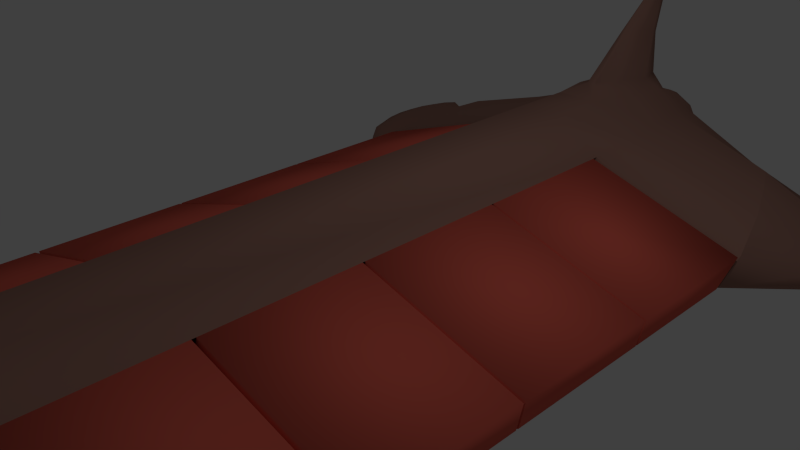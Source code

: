 # Source: SpaceFrachterInFarbe.blend  (saved by Blender 2.65.0; exported with 4.5.12 LTS)
import bpy
from mathutils import Matrix  # noqa: F401  (used for matrix-valued properties, if any)

bpy.ops.wm.read_factory_settings(use_empty=True)
scene = bpy.context.scene
scene.name = 'Scene'

# ---- collections
col_collection_1 = bpy.data.collections.new('Collection 1'); scene.collection.children.link(col_collection_1)

# ---- materials (node trees are filled in below, after node groups)
mat_shipa_mat = bpy.data.materials.new('shipA_mat')
mat_shipa_mat.alpha_threshold = 0.0
mat_shipa_mat.use_transparent_shadow = False
mat_shipa_mat.diffuse_color = (0.3663, 0.1946, 0.1529, 1.0)
mat_shipa_mat.roughness = 0.5
mat_shipa_mat.line_color = (0.0, 0.0, 0.0, 1.0)
mat_glasshipa = bpy.data.materials.new('GlasSHIPA')
mat_glasshipa.alpha_threshold = 0.0
mat_glasshipa.use_transparent_shadow = False
mat_glasshipa.diffuse_color = (0.1714, 0.7758, 0.7991, 1.0)
mat_glasshipa.roughness = 0.5
mat_glasshipa.line_color = (0.0, 0.0, 0.0, 1.0)
mat_containershipamat = bpy.data.materials.new('ContainerSHIPAMat')
mat_containershipamat.alpha_threshold = 0.0
mat_containershipamat.use_transparent_shadow = False
mat_containershipamat.diffuse_color = (0.7991, 0.1356, 0.09531, 1.0)
mat_containershipamat.roughness = 0.5
mat_containershipamat.line_color = (0.0, 0.0, 0.0, 1.0)

# ---- material node trees

# ---- world
world_world = bpy.data.worlds.new('World'); scene.world = world_world
world_world.color = (0.05088, 0.05088, 0.05088)
world_world.use_sun_shadow = False
world_world.sun_shadow_jitter_overblur = 0.0
world_world.cycles.sampling_method = 'MANUAL'
world_world.cycles.sample_map_resolution = 256

# ---- cameras
cam_camera = bpy.data.cameras.new('Camera')
cam_camera.clip_end = 100.0
cam_camera.lens = 35.0
cam_camera.sensor_width = 32.0
cam_camera.sensor_height = 18.0
cam_camera.ortho_scale = 7.314
cam_camera.dof.focus_distance = 0.0
cam_camera.dof.aperture_fstop = 128.0

# ---- lights
light_lamp = bpy.data.lights.new('Lamp', 'POINT')
light_lamp.transmission_factor = 0.0
light_lamp.cutoff_distance = 30.0
light_lamp.energy = 100.0
light_lamp.shadow_buffer_clip_start = 1.001
light_lamp.shadow_soft_size = 0.1
light_lamp.shadow_maximum_resolution = 0.006
light_lamp.use_absolute_resolution = True
light_lamp.cycles.use_multiple_importance_sampling = False

# ---- meshes
me_shipa = bpy.data.meshes.new('shipA')
me_shipa.from_pydata([(0.4997, 1.089, -4.952), (0.9785, 0.7497, -4.962), (0.8461, 0.7042, -5.72), (0.4634, 1.028, -5.719), (2.726, 0.2329, -4.995), (2.415, 0.162, -5.72), (0.3798, 1.102, -3.283), (1.042, 0.7015, -3.283), (1.042, 0.7408, -4.12), (0.2866, 1.152, -4.141), (3.249, -0.06393, -3.426), (3.012, 0.1379, -4.272), (3.165, -0.4561, -3.118), (0.6625, 0.5967, -6.337), (0.2886, 0.8532, -6.205), (1.933, 0.01249, -6.285), (0.3049, -1.09, -4.962), (0.2332, -0.9697, -5.72), (1.613, -0.7097, -5.72), (1.67, -0.8715, -4.999), (0.3848, -1.094, -3.283), (0.359, -1.124, -4.12), (1.881, -0.9154, -4.246), (2.601, -0.7718, -3.418), (0.1625, -0.7691, -6.337), (1.506, -0.4663, -6.253), (1.804, -0.232, -6.369), (3.605, -0.4668, -6.034), (3.528, -0.5479, -6.086), (3.657, -0.4408, -5.75), (3.732, -0.4341, -5.294), (3.803, -0.446, -4.818), (3.836, -0.5087, -4.404), (3.731, -0.7469, -4.338), (3.772, -0.637, -4.264), (3.587, -0.7619, -5.252), (3.652, -0.7953, -4.762), (3.53, -0.7026, -5.748), (3.507, -0.649, -6.034), (4.354, -0.7938, -6.107), (4.336, -0.8435, -6.171), (4.358, -0.7815, -5.915), (4.361, -0.7713, -5.599), (4.363, -0.7653, -5.323), (4.355, -0.7892, -5.117), (4.317, -0.8903, -5.091), (4.335, -0.8432, -5.074), (4.309, -0.9151, -5.615), (4.306, -0.9211, -5.322), (4.312, -0.9074, -5.912), (4.317, -0.8931, -6.107), (4.876, -0.6232, -6.355), (5.163, -0.7282, -6.355), (5.115, -0.7801, -6.68), (4.879, -0.6936, -6.68), (5.292, -1.005, -6.355), (5.221, -1.008, -6.68), (5.187, -1.292, -6.355), (5.135, -1.244, -6.68), (4.91, -1.421, -6.355), (4.907, -1.35, -6.68), (4.623, -1.316, -6.355), (4.67, -1.264, -6.68), (4.494, -1.039, -6.355), (4.57, -1.036, -6.68), (4.488, -0.8736, -6.355), (4.599, -0.7518, -6.355), (4.671, -0.7995, -6.68), (4.618, -0.9069, -6.68), (4.874, -0.5639, -5.366), (5.203, -0.6845, -5.366), (5.203, -0.6843, -5.655), (4.874, -0.5636, -5.655), (5.351, -1.003, -5.366), (5.351, -1.003, -5.655), (5.23, -1.332, -5.366), (5.23, -1.332, -5.655), (4.912, -1.48, -5.366), (4.912, -1.48, -5.655), (4.583, -1.359, -5.366), (4.582, -1.36, -5.655), (4.601, -1.34, -5.08), (4.462, -1.04, -5.08), (4.436, -1.04, -5.366), (4.575, -0.7297, -5.08), (4.875, -0.5907, -5.08), (4.556, -0.7134, -5.366), (4.879, -0.6979, -4.611), (5.112, -0.7832, -4.611), (5.185, -0.7042, -5.08), (5.217, -1.008, -4.611), (5.324, -1.004, -5.08), (5.132, -1.241, -4.611), (5.211, -1.314, -5.08), (4.906, -1.346, -4.611), (4.911, -1.453, -5.08), (4.673, -1.261, -4.611), (4.575, -1.035, -4.611), (4.674, -0.8024, -4.611), (4.45, -0.86, -5.047), (4.62, -0.9098, -4.611), (4.874, -0.5776, -6.006), (5.194, -0.6946, -6.006), (5.337, -1.003, -6.006), (5.22, -1.323, -6.006), (4.911, -1.466, -6.006), (4.592, -1.349, -6.006), (4.435, -1.041, -5.655), (4.438, -1.04, -5.946), (4.557, -0.7148, -5.946), (4.555, -0.7114, -5.655), (4.893, -1.022, -4.261), (-0.2332, -0.9697, -5.72), (-0.1625, -0.7691, -6.337), (-0.305, -1.09, -4.962), (-0.359, -1.124, -4.12), (-0.3848, -1.094, -3.283), (0.1967, 1.131, -5.751), (0.1769, 1.228, -5.076), (0.07432, 1.115, -6.17), (0.06, 1.275, -4.52), (0.1, 1.897, -5.598), (0.03806, 1.925, -5.27), (0.1, 1.835, -5.973), (0.03965, 1.796, -6.149), (0.02911, 2.511, -6.056), (0.01308, 2.441, -5.883), (0.03101, 2.52, -6.24), (0.02478, 2.426, -6.317), (4.88, -0.7179, -6.699), (5.099, -0.7979, -6.699), (5.033, -0.8693, -6.699), (4.884, -0.8147, -6.699), (5.197, -1.009, -6.699), (5.1, -1.013, -6.699), (5.117, -1.228, -6.699), (5.045, -1.162, -6.699), (4.906, -1.326, -6.699), (4.902, -1.229, -6.699), (4.687, -1.246, -6.699), (4.752, -1.175, -6.699), (4.595, -1.035, -6.699), (4.686, -1.031, -6.699), (4.641, -0.9154, -6.699), (4.711, -0.9443, -6.699), (4.689, -0.8159, -6.699), (4.757, -0.8765, -6.699), (4.885, -0.8347, -6.679), (5.02, -0.884, -6.679), (5.02, -0.884, -6.46), (4.885, -0.8347, -6.46), (5.08, -1.014, -6.679), (5.08, -1.014, -6.46), (5.031, -1.149, -6.679), (5.031, -1.149, -6.46), (4.901, -1.209, -6.679), (4.901, -1.209, -6.46), (4.766, -1.16, -6.679), (4.766, -1.16, -6.46), (4.706, -1.03, -6.679), (4.706, -1.03, -6.46), (4.731, -0.9513, -6.679), (4.731, -0.9513, -6.46), (4.772, -0.89, -6.679), (4.772, -0.89, -6.46), (0.5624, 0.5551, -6.557), (0.2109, 0.7541, -6.557), (0.7509, 0.1582, -6.557), (0.7437, -0.1925, -6.557), (0.5569, -0.4943, -6.557), (0.1821, -0.7157, -6.557), (-0.03966, 1.796, -6.149), (-0.02479, 2.426, -6.317), (0.4451, 0.4625, -6.87), (0.1629, 0.6254, -6.87), (0.608, 0.1803, -6.87), (0.608, -0.1456, -6.87), (0.4451, -0.4277, -6.87), (0.1629, -0.5907, -6.87), (-0.1822, -0.7157, -6.557), (-0.1629, -0.5907, -6.87), (0.1518, 0.5838, -6.897), (0.4147, 0.432, -6.897), (0.2419, 0.2593, -6.897), (0.08855, 0.3479, -6.897), (0.5665, 0.1692, -6.897), (0.3305, 0.1059, -6.897), (0.5665, -0.1344, -6.897), (0.3305, -0.07117, -6.897), (0.4147, -0.3973, -6.897), (0.2419, -0.2246, -6.897), (0.1518, -0.5491, -6.897), (0.08855, -0.3131, -6.897), (-0.1518, -0.5491, -6.897), (-0.08855, -0.3131, -6.897), (0.08079, 0.3189, -6.867), (0.2207, 0.2381, -6.867), (0.2207, 0.2381, -6.658), (0.08079, 0.3189, -6.658), (0.3015, 0.09817, -6.867), (0.3015, 0.09817, -6.658), (0.3015, -0.06341, -6.867), (0.3015, -0.06341, -6.658), (0.2207, -0.2033, -6.867), (0.2207, -0.2033, -6.658), (0.08079, -0.2841, -6.867), (0.08079, -0.2841, -6.658), (-0.08079, -0.2841, -6.867), (-0.08079, -0.2841, -6.658), (-0.3798, 1.102, -3.283), (-0.2866, 1.152, -4.141), (-0.03101, 2.52, -6.24), (-0.02911, 2.511, -6.056), (-0.07432, 1.115, -6.17), (-0.01308, 2.441, -5.883), (-0.03806, 1.925, -5.27), (-0.1629, 0.6254, -6.87), (-0.2109, 0.7541, -6.557), (4.873, -1.015, -6.46), (-0.4997, 1.089, -4.952), (-0.4634, 1.028, -5.719), (-0.8461, 0.7042, -5.72), (-0.9785, 0.7497, -4.962), (-2.415, 0.162, -5.72), (-2.726, 0.2329, -4.995), (-1.042, 0.7408, -4.12), (-1.042, 0.7015, -3.283), (-3.012, 0.1379, -4.272), (-3.249, -0.06393, -3.426), (-3.165, -0.4561, -3.118), (-0.2886, 0.8532, -6.205), (-0.6625, 0.5967, -6.337), (-1.933, 0.01249, -6.285), (-1.67, -0.8715, -4.999), (-1.613, -0.7097, -5.72), (-2.601, -0.7718, -3.418), (-1.881, -0.9154, -4.246), (-1.506, -0.4663, -6.253), (-1.804, -0.232, -6.369), (-3.528, -0.5479, -6.086), (-3.605, -0.4668, -6.034), (-3.657, -0.4408, -5.75), (-3.732, -0.4341, -5.294), (-3.803, -0.446, -4.818), (-3.836, -0.5087, -4.404), (-3.772, -0.637, -4.264), (-3.73, -0.7469, -4.338), (-3.652, -0.7953, -4.762), (-3.587, -0.7619, -5.252), (-3.53, -0.7026, -5.748), (-3.507, -0.649, -6.034), (-4.336, -0.8435, -6.171), (-4.354, -0.7938, -6.107), (-4.358, -0.7815, -5.915), (-4.361, -0.7713, -5.599), (-4.363, -0.7653, -5.323), (-4.354, -0.7892, -5.117), (-4.335, -0.8432, -5.074), (-4.317, -0.8903, -5.091), (-4.306, -0.9211, -5.322), (-4.309, -0.9151, -5.615), (-4.312, -0.9074, -5.912), (-4.317, -0.8931, -6.107), (-4.876, -0.6232, -6.355), (-4.879, -0.6936, -6.68), (-5.115, -0.7801, -6.68), (-5.163, -0.7282, -6.355), (-5.221, -1.008, -6.68), (-5.291, -1.005, -6.355), (-5.135, -1.244, -6.68), (-5.186, -1.292, -6.355), (-4.907, -1.35, -6.68), (-4.909, -1.421, -6.355), (-4.67, -1.264, -6.68), (-4.623, -1.316, -6.355), (-4.573, -1.036, -6.68), (-4.494, -1.039, -6.355), (-4.488, -0.8736, -6.355), (-4.615, -0.9069, -6.68), (-4.671, -0.7995, -6.68), (-4.599, -0.7518, -6.355), (-4.874, -0.5639, -5.366), (-4.874, -0.5636, -5.655), (-5.203, -0.6843, -5.655), (-5.203, -0.6845, -5.366), (-5.351, -1.003, -5.655), (-5.351, -1.003, -5.366), (-5.23, -1.332, -5.655), (-5.23, -1.332, -5.366), (-4.912, -1.48, -5.655), (-4.912, -1.48, -5.366), (-4.582, -1.36, -5.655), (-4.582, -1.359, -5.366), (-4.601, -1.34, -5.08), (-4.436, -1.04, -5.366), (-4.462, -1.04, -5.08), (-4.575, -0.7297, -5.08), (-4.555, -0.7134, -5.366), (-4.875, -0.5907, -5.08), (-4.879, -0.6979, -4.611), (-5.185, -0.7042, -5.08), (-5.112, -0.7832, -4.611), (-5.324, -1.004, -5.08), (-5.217, -1.008, -4.611), (-5.21, -1.314, -5.08), (-5.132, -1.241, -4.611), (-4.911, -1.453, -5.08), (-4.906, -1.346, -4.611), (-4.673, -1.261, -4.611), (-4.577, -1.035, -4.611), (-4.675, -0.8024, -4.611), (-4.617, -0.9098, -4.611), (-4.45, -0.86, -5.047), (-4.874, -0.5776, -6.006), (-5.194, -0.6946, -6.006), (-5.337, -1.003, -6.006), (-5.22, -1.323, -6.006), (-4.911, -1.466, -6.006), (-4.592, -1.349, -6.006), (-4.438, -1.04, -5.946), (-4.435, -1.041, -5.655), (-4.557, -0.7148, -5.946), (-4.555, -0.7114, -5.655), (-4.893, -1.022, -4.261), (-0.1769, 1.228, -5.076), (-0.1967, 1.131, -5.751), (-0.06, 1.275, -4.52), (-0.1, 1.897, -5.598), (-0.1, 1.835, -5.973), (-4.88, -0.7179, -6.699), (-4.884, -0.8147, -6.699), (-5.033, -0.8693, -6.699), (-5.099, -0.7979, -6.699), (-5.1, -1.013, -6.699), (-5.197, -1.009, -6.699), (-5.045, -1.162, -6.699), (-5.117, -1.228, -6.699), (-4.901, -1.229, -6.699), (-4.906, -1.326, -6.699), (-4.752, -1.175, -6.699), (-4.687, -1.246, -6.699), (-4.686, -1.031, -6.699), (-4.597, -1.035, -6.699), (-4.638, -0.9154, -6.699), (-4.712, -0.9414, -6.699), (-4.689, -0.8159, -6.699), (-4.758, -0.8736, -6.699), (-4.885, -0.8347, -6.679), (-4.885, -0.8347, -6.46), (-5.02, -0.884, -6.46), (-5.02, -0.884, -6.679), (-5.08, -1.014, -6.46), (-5.08, -1.014, -6.679), (-5.031, -1.149, -6.46), (-5.031, -1.149, -6.679), (-4.901, -1.209, -6.46), (-4.901, -1.209, -6.679), (-4.766, -1.16, -6.46), (-4.766, -1.16, -6.679), (-4.706, -1.03, -6.46), (-4.706, -1.03, -6.679), (-4.732, -0.9484, -6.679), (-4.732, -0.9484, -6.46), (-4.773, -0.8871, -6.679), (-4.773, -0.8871, -6.46), (-0.5624, 0.5551, -6.557), (-0.7509, 0.1582, -6.557), (-0.7437, -0.1925, -6.557), (-0.5569, -0.4943, -6.557), (-0.4451, 0.4625, -6.87), (-0.608, 0.1803, -6.87), (-0.608, -0.1456, -6.87), (-0.4451, -0.4277, -6.87), (-0.1518, 0.5838, -6.897), (-0.08855, 0.3479, -6.897), (-0.2419, 0.2593, -6.897), (-0.4147, 0.432, -6.897), (-0.3305, 0.1059, -6.897), (-0.5665, 0.1692, -6.897), (-0.3305, -0.07117, -6.897), (-0.5665, -0.1344, -6.897), (-0.2419, -0.2246, -6.897), (-0.4147, -0.3973, -6.897), (-0.08079, 0.3189, -6.867), (-0.08079, 0.3189, -6.658), (-0.2207, 0.2381, -6.658), (-0.2207, 0.2381, -6.867), (-0.3015, 0.09817, -6.658), (-0.3015, 0.09817, -6.867), (-0.3015, -0.06341, -6.658), (-0.3015, -0.06341, -6.867), (-0.2207, -0.2033, -6.658), (-0.2207, -0.2033, -6.867), (-4.873, -1.015, -6.46), (-8.941e-08, 0.01738, -6.658), (0.3798, 1.102, 5.366), (1.042, 0.7015, 5.366), (3.249, -0.06393, 5.223), (0.3496, 1.061, 6.808), (0.7676, 0.5148, 6.808), (0.9361, 0.6183, 6.128), (0.4287, 1.179, 6.128), (2.351, 0.09986, 6.808), (2.864, 0.1108, 6.128), (2.365, -0.3244, 6.808), (2.878, -0.4088, 6.128), (3.165, -0.4561, 5.531), (0.247, 0.8181, 7.366), (0.5423, 0.3827, 7.3), (1.661, 0.08958, 7.3), (1.671, -0.2102, 7.3), (0.1038, 0.3483, 7.685), (0.2924, 0.2362, 7.685), (0.8957, 0.07817, 7.685), (0.901, -0.08344, 7.685), (0.3848, -1.094, 5.366), (2.601, -0.7718, 5.23), (0.2956, -0.7747, 6.809), (0.3575, -0.9622, 6.128), (2.121, -0.8014, 6.128), (1.745, -0.6444, 6.808), (0.2089, -0.5281, 7.3), (1.233, -0.4363, 7.3), (0.6648, -0.2053, 7.685), (0.1126, -0.2548, 7.685), (-0.3575, -0.9622, 6.128), (-0.3848, -1.094, 5.366), (-0.2957, -0.7747, 6.809), (-0.247, 0.8181, 7.366), (-0.1038, 0.3483, 7.685), (-1.371e-06, 0.06483, 7.9), (-0.3496, 1.061, 6.808), (-0.3798, 1.102, 5.366), (-0.4287, 1.179, 6.128), (-0.1126, -0.2548, 7.685), (-1.042, 0.7015, 5.366), (-3.249, -0.06393, 5.223), (-0.9361, 0.6183, 6.128), (-0.7676, 0.5148, 6.808), (-2.864, 0.1108, 6.128), (-2.351, 0.09986, 6.808), (-2.878, -0.4088, 6.128), (-2.365, -0.3244, 6.808), (-3.165, -0.4561, 5.531), (-0.5424, 0.3827, 7.3), (-1.661, 0.08958, 7.3), (-1.671, -0.2102, 7.3), (-0.2924, 0.2362, 7.685), (-0.8957, 0.07817, 7.685), (-0.9009, -0.08344, 7.685), (-2.601, -0.7718, 5.23), (-1.745, -0.6444, 6.808), (-2.121, -0.8014, 6.128), (-0.2089, -0.5281, 7.3), (-1.233, -0.4363, 7.3), (-0.6648, -0.2053, 7.685), (-3.874e-07, 0.7015, -3.283), (-1.132e-06, 0.7015, 5.366), (1.042, 0.7015, 5.326), (3.249, -0.06393, 5.183), (3.165, -0.4561, 5.173), (0.3848, -1.094, 5.326), (2.601, -0.7718, 5.19), (-0.3848, -1.094, 5.326), (-1.042, 0.7015, 5.326), (-3.249, -0.06393, 5.183), (-3.165, -0.4561, 5.173), (-2.601, -0.7718, 5.19), (1.042, 0.7015, 3.226), (3.249, -0.06393, 3.083), (3.165, -0.4561, 3.073), (0.3848, -1.094, 3.226), (2.601, -0.7718, 3.09), (-0.3848, -1.094, 3.226), (-1.042, 0.7015, 3.226), (-3.249, -0.06393, 3.083), (-3.165, -0.4561, 3.073), (-2.601, -0.7718, 3.09), (1.042, 0.7015, 3.171), (3.249, -0.06393, 3.028), (3.165, -0.4561, 3.018), (0.3848, -1.094, 3.171), (2.601, -0.7718, 3.035), (-0.3848, -1.094, 3.171), (-1.042, 0.7015, 3.171), (-3.249, -0.06393, 3.028), (-3.165, -0.4561, 3.018), (-2.601, -0.7718, 3.035), (1.042, 0.7015, 1.071), (3.249, -0.06393, 0.9278), (3.165, -0.4561, 0.9185), (0.3848, -1.094, 1.071), (2.601, -0.7718, 0.9354), (-0.3848, -1.094, 1.071), (-1.042, 0.7015, 1.071), (-3.249, -0.06393, 0.9278), (-3.165, -0.4561, 0.9185), (-2.601, -0.7718, 0.9354), (1.042, 0.7015, 1.033), (3.249, -0.06393, 0.8897), (3.165, -0.4561, 0.8803), (0.3848, -1.094, 1.033), (2.601, -0.7718, 0.8973), (-0.3848, -1.094, 1.033), (-1.042, 0.7015, 1.033), (-3.249, -0.06393, 0.8897), (-3.165, -0.4561, 0.8803), (-2.601, -0.7718, 0.8973), (1.042, 0.7015, -1.067), (3.249, -0.06393, -1.21), (3.165, -0.4561, -1.22), (0.3848, -1.094, -1.067), (2.601, -0.7718, -1.203), (-0.3848, -1.094, -1.067), (-1.042, 0.7015, -1.067), (-3.249, -0.06393, -1.21), (-3.165, -0.4561, -1.22), (-2.601, -0.7718, -1.203), (1.042, 0.7015, -1.099), (3.249, -0.06393, -1.242), (3.165, -0.4561, -1.251), (0.3848, -1.094, -1.099), (2.601, -0.7718, -1.234), (-0.3848, -1.094, -1.099), (-1.042, 0.7015, -1.099), (-3.249, -0.06393, -1.242), (-3.165, -0.4561, -1.251), (-2.601, -0.7718, -1.234), (1.042, 0.7015, -3.199), (3.249, -0.06393, -3.342), (3.165, -0.4561, -3.066), (0.3848, -1.094, -3.199), (2.601, -0.7718, -3.334), (-0.3848, -1.094, -3.199), (-1.042, 0.7015, -3.199), (-3.249, -0.06393, -3.342), (-3.165, -0.4561, -3.066), (-2.601, -0.7718, -3.334), (0.4593, 1.137, 6.077), (0.8652, 0.6879, 6.077), (-0.4038, 1.018, 6.74), (-0.4671, 1.112, 6.196), (-0.873, 0.6633, 6.196), (-0.7382, 0.5805, 6.74), (-0.2929, 0.7933, 7.307), (-0.375, 0.988, 6.86), (-0.7094, 0.5507, 6.86), (-0.5292, 0.445, 7.254), (-0.2569, 0.7437, 7.395), (-0.1423, 0.3679, 7.649), (-0.4932, 0.3955, 7.341), (-0.2932, 0.2782, 7.649), (0.1976, 0.7711, 7.398), (0.08303, 0.3953, 7.653), (-0.1976, 0.7711, 7.398), (-0.08303, 0.3953, 7.653), (0.2797, 1.037, 6.864), (0.1976, 0.8424, 7.31), (-0.1976, 0.8424, 7.31), (-0.2797, 1.037, 6.864), (0.2797, 1.073, 6.74), (0.343, 1.167, 6.196), (-0.2797, 1.073, 6.74), (-0.343, 1.167, 6.196), (0.3038, 1.11, 5.442), (0.343, 1.172, 6.052), (-0.3038, 1.11, 5.442), (-0.343, 1.172, 6.052), (0.4201, 1.075, 5.467), (-0.8652, 0.6879, 6.077), (-0.4593, 1.137, 6.077), (-0.4201, 1.075, 5.467), (0.4038, 1.018, 6.74), (0.7382, 0.5805, 6.74), (0.873, 0.6633, 6.196), (0.4671, 1.112, 6.196), (0.375, 0.988, 6.86), (0.7094, 0.5507, 6.86), (0.2929, 0.7933, 7.307), (0.5292, 0.445, 7.254), (0.2569, 0.7437, 7.395), (0.4932, 0.3955, 7.341), (0.1423, 0.3679, 7.649), (0.2932, 0.2782, 7.649), (-3.576e-07, -1.124, -4.12), (-2.086e-07, -0.9697, -5.72), (-8.941e-08, -0.7691, -6.337), (-4.172e-07, -1.09, -4.962), (-4.172e-07, -1.094, -3.283), (-1.132e-06, -1.094, 5.366), (-1.252e-06, -0.9622, 6.128), (-1.192e-06, -0.7747, 6.809), (-1.371e-06, -0.2548, 7.685), (-1.252e-06, -0.5281, 7.3), (-1.192e-07, -0.7157, -6.557)], [], [(0, 1, 2, 3), (1, 4, 5, 2), (6, 7, 8, 9), (7, 10, 11, 8), (1, 0, 9, 8), (8, 11, 4, 1), (3, 2, 13, 14), (2, 5, 15, 13), (16, 17, 18, 19), (20, 21, 22, 23), (21, 16, 19, 22), (17, 24, 25, 18), (26, 15, 27, 28), (15, 5, 29, 27), (5, 4, 30, 29), (4, 11, 31, 30), (10, 32, 31, 11), (12, 23, 33, 34), (22, 19, 35, 36), (19, 18, 37, 35), (18, 25, 38, 37), (25, 26, 28, 38), (28, 27, 39, 40), (27, 29, 41, 39), (29, 30, 42, 41), (30, 31, 43, 42), (32, 44, 43, 31), (33, 45, 46, 34), (36, 35, 47, 48), (35, 37, 49, 47), (37, 38, 50, 49), (38, 28, 40, 50), (12, 34, 32, 10), (32, 34, 46, 44), (23, 22, 36, 33), (33, 36, 48, 45), (51, 52, 53, 54), (52, 55, 56, 53), (55, 57, 58, 56), (57, 59, 60, 58), (59, 61, 62, 60), (61, 63, 64, 62), (65, 66, 67, 68), (66, 51, 54, 67), (69, 70, 71, 72), (70, 73, 74, 71), (73, 75, 76, 74), (75, 77, 78, 76), (77, 79, 80, 78), (81, 82, 83, 79), (84, 85, 69, 86), (87, 88, 89, 85), (88, 90, 91, 89), (90, 92, 93, 91), (92, 94, 95, 93), (94, 96, 81, 95), (96, 97, 82, 81), (98, 84, 99, 100), (98, 87, 85, 84), (101, 102, 52, 51), (102, 103, 55, 52), (103, 104, 57, 55), (104, 105, 59, 57), (105, 106, 61, 59), (80, 107, 108, 106), (109, 110, 72, 101), (88, 87, 111), (87, 98, 111), (111, 98, 100, 97), (97, 96, 111), (96, 94, 111), (94, 92, 111), (92, 90, 111), (90, 88, 111), (50, 40, 65, 63), (40, 39, 66, 65), (39, 41, 109, 66), (41, 42, 110, 109), (42, 43, 86, 110), (43, 44, 84, 86), (44, 46, 99, 84), (46, 45, 82, 99), (45, 48, 83, 82), (48, 47, 107, 83), (47, 49, 108, 107), (49, 50, 63, 108), (586, 585, 112, 113), (585, 587, 114, 112), (587, 584, 115, 114), (0, 3, 117, 118), (3, 14, 119, 117), (9, 0, 118, 120), (118, 121, 122, 120), (118, 117, 123, 121), (117, 119, 124, 123), (121, 125, 126, 122), (127, 125, 121, 123), (128, 127, 123, 124), (129, 130, 131, 132), (130, 133, 134, 131), (133, 135, 136, 134), (135, 137, 138, 136), (137, 139, 140, 138), (139, 141, 142, 140), (143, 144, 142, 141), (145, 129, 132, 146), (147, 148, 149, 150), (148, 151, 152, 149), (151, 153, 154, 152), (153, 155, 156, 154), (155, 157, 158, 156), (157, 159, 160, 158), (161, 162, 160, 159), (163, 147, 150, 164), (14, 13, 165, 166), (13, 15, 167, 165), (167, 15, 26, 168), (169, 25, 24, 170), (26, 25, 169, 168), (129, 54, 53, 130), (130, 53, 56, 133), (133, 56, 58, 135), (135, 58, 60, 137), (137, 60, 62, 139), (139, 62, 64, 141), (145, 67, 54, 129), (141, 64, 68, 143), (147, 132, 131, 148), (148, 131, 134, 151), (151, 134, 136, 153), (153, 136, 138, 155), (155, 138, 140, 157), (157, 140, 142, 159), (159, 142, 144, 161), (163, 146, 132, 147), (124, 171, 172, 128), (166, 165, 173, 174), (165, 167, 175, 173), (167, 168, 176, 175), (168, 169, 177, 176), (169, 170, 178, 177), (170, 594, 178), (181, 182, 183, 184), (182, 185, 186, 183), (185, 187, 188, 186), (187, 189, 190, 188), (189, 191, 192, 190), (193, 194, 192, 191), (195, 196, 197, 198), (196, 199, 200, 197), (199, 201, 202, 200), (201, 203, 204, 202), (203, 205, 206, 204), (207, 208, 206, 205), (181, 174, 173, 182), (182, 173, 175, 185), (185, 175, 176, 187), (187, 176, 177, 189), (189, 177, 178, 191), (191, 178, 180, 193), (195, 184, 183, 196), (196, 183, 186, 199), (199, 186, 188, 201), (201, 188, 190, 203), (203, 190, 192, 205), (205, 192, 194, 207), (72, 71, 102, 101), (71, 74, 103, 102), (74, 76, 104, 103), (76, 78, 105, 104), (78, 80, 106, 105), (85, 89, 70, 69), (89, 91, 73, 70), (91, 93, 75, 73), (93, 95, 77, 75), (95, 81, 79, 77), (101, 51, 66, 109), (72, 110, 86, 69), (63, 61, 106, 108), (107, 80, 79, 83), (143, 145, 146, 144), (163, 164, 162, 161), (68, 67, 145, 143), (144, 146, 163, 161), (64, 63, 65, 68), (97, 100, 99, 82), (9, 210, 209, 6), (125, 127, 211, 212), (119, 213, 171, 124), (126, 214, 215, 122), (128, 172, 211, 127), (20, 584, 21), (174, 216, 217, 166), (149, 152, 218), (152, 154, 218), (154, 156, 218), (156, 158, 218), (158, 160, 218), (160, 162, 218), (162, 164, 218), (164, 150, 218), (150, 149, 218), (219, 220, 221, 222), (222, 221, 223, 224), (209, 210, 225, 226), (226, 225, 227, 228), (210, 219, 222, 225), (225, 222, 224, 227), (220, 230, 231, 221), (221, 231, 232, 223), (114, 233, 234, 112), (116, 235, 236, 115), (115, 236, 233, 114), (112, 234, 237, 113), (238, 239, 240, 232), (232, 240, 241, 223), (223, 241, 242, 224), (224, 242, 243, 227), (228, 227, 243, 244), (229, 245, 246, 235), (236, 247, 248, 233), (233, 248, 249, 234), (234, 249, 250, 237), (237, 250, 239, 238), (239, 251, 252, 240), (240, 252, 253, 241), (241, 253, 254, 242), (242, 254, 255, 243), (244, 243, 255, 256), (246, 245, 257, 258), (247, 259, 260, 248), (248, 260, 261, 249), (249, 261, 262, 250), (250, 262, 251, 239), (229, 228, 244, 245), (244, 256, 257, 245), (235, 246, 247, 236), (246, 258, 259, 247), (263, 264, 265, 266), (266, 265, 267, 268), (268, 267, 269, 270), (270, 269, 271, 272), (272, 271, 273, 274), (274, 273, 275, 276), (277, 278, 279, 280), (280, 279, 264, 263), (281, 282, 283, 284), (284, 283, 285, 286), (286, 285, 287, 288), (288, 287, 289, 290), (290, 289, 291, 292), (293, 292, 294, 295), (296, 297, 281, 298), (299, 298, 300, 301), (301, 300, 302, 303), (303, 302, 304, 305), (305, 304, 306, 307), (307, 306, 293, 308), (308, 293, 295, 309), (310, 311, 312, 296), (310, 296, 298, 299), (313, 263, 266, 314), (314, 266, 268, 315), (315, 268, 270, 316), (316, 270, 272, 317), (317, 272, 274, 318), (291, 318, 319, 320), (321, 313, 282, 322), (301, 323, 299), (299, 323, 310), (323, 309, 311, 310), (309, 323, 308), (308, 323, 307), (307, 323, 305), (305, 323, 303), (303, 323, 301), (262, 276, 277, 251), (251, 277, 280, 252), (252, 280, 321, 253), (253, 321, 322, 254), (254, 322, 297, 255), (255, 297, 296, 256), (256, 296, 312, 257), (257, 312, 295, 258), (258, 295, 294, 259), (259, 294, 320, 260), (260, 320, 319, 261), (261, 319, 276, 262), (115, 584, 116), (7, 6, 395, 396), (6, 209, 432, 395), (219, 324, 325, 220), (220, 325, 213, 230), (210, 326, 324, 219), (324, 326, 215, 327), (324, 327, 328, 325), (325, 328, 171, 213), (327, 215, 214, 212), (211, 328, 327, 212), (172, 171, 328, 211), (9, 120, 326, 210), (329, 330, 331, 332), (332, 331, 333, 334), (334, 333, 335, 336), (336, 335, 337, 338), (338, 337, 339, 340), (340, 339, 341, 342), (343, 342, 341, 344), (345, 346, 330, 329), (347, 348, 349, 350), (350, 349, 351, 352), (352, 351, 353, 354), (354, 353, 355, 356), (356, 355, 357, 358), (358, 357, 359, 360), (361, 360, 359, 362), (363, 364, 348, 347), (230, 217, 365, 231), (231, 365, 366, 232), (366, 367, 238, 232), (368, 179, 113, 237), (238, 367, 368, 237), (329, 332, 265, 264), (332, 334, 267, 265), (334, 336, 269, 267), (336, 338, 271, 269), (338, 340, 273, 271), (340, 342, 275, 273), (345, 329, 264, 279), (342, 343, 278, 275), (347, 350, 331, 330), (350, 352, 333, 331), (352, 354, 335, 333), (354, 356, 337, 335), (356, 358, 339, 337), (358, 360, 341, 339), (360, 361, 344, 341), (363, 347, 330, 346), (120, 122, 215, 326), (126, 125, 212, 214), (217, 216, 369, 365), (365, 369, 370, 366), (366, 370, 371, 367), (367, 371, 372, 368), (368, 372, 180, 179), (373, 374, 375, 376), (376, 375, 377, 378), (378, 377, 379, 380), (380, 379, 381, 382), (382, 381, 194, 193), (383, 384, 385, 386), (386, 385, 387, 388), (388, 387, 389, 390), (390, 389, 391, 392), (392, 391, 208, 207), (373, 376, 369, 216), (376, 378, 370, 369), (378, 380, 371, 370), (380, 382, 372, 371), (382, 193, 180, 372), (383, 386, 375, 374), (386, 388, 377, 375), (388, 390, 379, 377), (390, 392, 381, 379), (392, 207, 194, 381), (282, 313, 314, 283), (283, 314, 315, 285), (285, 315, 316, 287), (287, 316, 317, 289), (289, 317, 318, 291), (298, 281, 284, 300), (300, 284, 286, 302), (302, 286, 288, 304), (304, 288, 290, 306), (306, 290, 292, 293), (313, 321, 280, 263), (282, 281, 297, 322), (276, 319, 318, 274), (320, 294, 292, 291), (343, 344, 346, 345), (363, 361, 362, 364), (278, 343, 345, 279), (344, 361, 363, 346), (275, 278, 277, 276), (309, 295, 312, 311), (14, 166, 217, 230), (14, 230, 213, 119), (181, 184, 374, 373), (198, 384, 383, 195), (174, 181, 373, 216), (184, 195, 383, 374), (349, 393, 351), (351, 393, 353), (353, 393, 355), (355, 393, 357), (357, 393, 359), (359, 393, 362), (362, 393, 364), (364, 393, 348), (348, 393, 349), (198, 197, 394), (197, 200, 394), (200, 202, 394), (202, 204, 394), (204, 206, 394), (206, 208, 394), (208, 391, 394), (391, 389, 394), (389, 387, 394), (387, 385, 394), (385, 384, 394), (384, 198, 394), (209, 226, 435, 432), (588, 20, 415, 589), (400, 401, 575, 574), (399, 402, 403, 400), (402, 404, 405, 403), (437, 433, 570, 569), (400, 403, 397, 396), (403, 405, 406, 397), (398, 407, 578, 576), (408, 409, 402, 399), (409, 410, 404, 402), (411, 412, 583, 582), (409, 408, 412, 413), (410, 409, 413, 414), (417, 418, 419, 420), (420, 419, 405, 404), (418, 415, 416, 419), (419, 416, 406, 405), (421, 417, 420, 422), (422, 420, 404, 410), (422, 423, 424, 421), (410, 414, 423, 422), (415, 418, 590, 589), (591, 427, 425, 590), (428, 429, 555, 554), (412, 411, 430), (424, 423, 430), (423, 414, 430), (414, 413, 430), (413, 412, 430), (407, 398, 556, 557), (432, 433, 567, 566), (426, 589, 590, 425), (433, 437, 542, 541), (438, 437, 439, 440), (440, 439, 441, 442), (437, 435, 436, 439), (439, 436, 443, 441), (438, 444, 547, 546), (444, 438, 440, 445), (445, 440, 442, 446), (429, 428, 548, 549), (445, 448, 447, 444), (446, 449, 448, 445), (427, 451, 452, 425), (451, 442, 441, 452), (425, 452, 450, 426), (452, 441, 443, 450), (453, 454, 451, 427), (454, 446, 442, 451), (454, 453, 434, 455), (446, 454, 455, 449), (401, 433, 563, 561), (447, 430, 429), (434, 430, 455), (455, 430, 449), (449, 430, 448), (448, 430, 447), (429, 430, 411), (592, 434, 453, 593), (591, 417, 421, 593), (436, 450, 443), (436, 426, 450), (435, 426, 436), (397, 406, 416), (415, 397, 416), (415, 396, 397), (7, 12, 10), (12, 20, 23), (7, 20, 12), (226, 228, 229), (116, 229, 235), (229, 116, 226), (456, 7, 457), (7, 396, 457), (226, 457, 435), (457, 226, 456), (457, 396, 415), (457, 426, 435), (457, 415, 589, 426), (456, 20, 7), (456, 226, 116), (456, 116, 588, 20), (465, 466, 467), (465, 467, 463), (464, 465, 463), (459, 462, 460), (461, 462, 459), (461, 459, 458), (475, 477, 476), (475, 473, 477), (474, 473, 475), (469, 470, 472), (471, 469, 472), (471, 468, 469), (462, 461, 471, 472), (463, 467, 477, 473), (459, 460, 470, 469), (466, 465, 475, 476), (461, 458, 468, 471), (467, 466, 476, 477), (465, 464, 474, 475), (464, 463, 473, 474), (460, 462, 472, 470), (458, 459, 469, 468), (485, 486, 487), (485, 487, 483), (484, 485, 483), (479, 482, 480), (481, 482, 479), (481, 479, 478), (495, 497, 496), (495, 493, 497), (494, 493, 495), (489, 490, 492), (491, 489, 492), (491, 488, 489), (482, 481, 491, 492), (483, 487, 497, 493), (479, 480, 490, 489), (486, 485, 495, 496), (481, 478, 488, 491), (487, 486, 496, 497), (485, 484, 494, 495), (484, 483, 493, 494), (480, 482, 492, 490), (478, 479, 489, 488), (505, 506, 507), (505, 507, 503), (504, 505, 503), (499, 502, 500), (501, 502, 499), (501, 499, 498), (515, 517, 516), (515, 513, 517), (514, 513, 515), (509, 510, 512), (511, 509, 512), (511, 508, 509), (502, 501, 511, 512), (503, 507, 517, 513), (499, 500, 510, 509), (506, 505, 515, 516), (501, 498, 508, 511), (507, 506, 516, 517), (505, 504, 514, 515), (504, 503, 513, 514), (500, 502, 512, 510), (498, 499, 509, 508), (525, 526, 527), (525, 527, 523), (524, 525, 523), (519, 522, 520), (521, 522, 519), (521, 519, 518), (533, 536, 534), (535, 534, 536), (536, 533, 537), (530, 528, 529), (531, 528, 530), (531, 530, 532), (522, 521, 531, 532), (523, 527, 537, 533), (519, 520, 530, 529), (526, 525, 535, 536), (521, 518, 528, 531), (527, 526, 536, 537), (525, 524, 534, 535), (524, 523, 533, 534), (520, 522, 532, 530), (518, 519, 529, 528), (540, 541, 542, 543), (438, 431, 540, 543), (437, 438, 543, 542), (431, 433, 541, 540), (544, 545, 546, 547), (431, 438, 546, 545), (428, 431, 545, 544), (444, 428, 544, 547), (550, 551, 549, 548), (447, 429, 549, 551), (444, 447, 551, 550), (428, 444, 550, 548), (553, 552, 554, 555), (407, 428, 554, 552), (411, 407, 552, 553), (429, 411, 553, 555), (556, 559, 558, 557), (428, 407, 557, 558), (431, 428, 558, 559), (398, 431, 559, 556), (560, 561, 563, 562), (398, 401, 561, 560), (433, 431, 562, 563), (431, 398, 560, 562), (564, 566, 567, 565), (401, 395, 564, 565), (395, 432, 566, 564), (433, 401, 565, 567), (570, 571, 569), (433, 432, 571, 570), (395, 401, 538, 568), (395, 400, 396), (572, 573, 574, 575), (399, 400, 574, 573), (401, 398, 572, 575), (398, 399, 573, 572), (578, 579, 577, 576), (408, 399, 577, 579), (407, 408, 579, 578), (399, 398, 576, 577), (581, 580, 582, 583), (408, 407, 580, 581), (412, 408, 581, 583), (407, 411, 582, 580), (437, 432, 435), (432, 437, 569, 571), (539, 568, 538), (401, 400, 539, 538), (400, 395, 568, 539), (24, 17, 585, 586), (17, 16, 587, 585), (16, 21, 584, 587), (584, 588, 116), (24, 586, 170), (586, 113, 179), (594, 170, 586), (116, 588, 589, 426), (584, 20, 588), (417, 591, 590, 418), (424, 592, 593, 421), (427, 591, 593, 453), (592, 424, 430), (592, 430, 434), (594, 586, 179), (594, 179, 180), (178, 594, 180)])
me_shipa.polygons.foreach_set('use_smooth', [True] * 649)
me_shipa.polygons.foreach_set('material_index', [0, 0, 0, 0, 0, 0, 0, 0, 0, 0, 0, 0, 0, 0, 0, 0, 0, 0, 0, 0, 0, 0, 0, 0, 0, 0, 0, 0, 0, 0, 0, 0, 0, 0, 0, 0, 0, 0, 0, 0, 0, 0, 0, 0, 0, 0, 0, 0, 0, 0, 0, 0, 0, 0, 0, 0, 0, 0, 0, 0, 0, 0, 0, 0, 0, 0, 0, 0, 0, 0, 0, 0, 0, 0, 0, 0, 0, 0, 0, 0, 0, 0, 0, 0, 0, 0, 0, 0, 0, 0, 0, 0, 0, 0, 0, 0, 0, 0, 0, 0, 0, 0, 0, 0, 0, 0, 0, 0, 0, 0, 0, 0, 0, 0, 0, 0, 0, 0, 0, 0, 0, 0, 0, 0, 0, 0, 0, 0, 0, 0, 0, 0, 0, 0, 0, 0, 0, 0, 0, 0, 0, 0, 0, 0, 0, 0, 0, 0, 0, 0, 0, 0, 0, 0, 0, 0, 0, 0, 0, 0, 0, 0, 0, 0, 0, 0, 0, 0, 0, 0, 0, 0, 0, 0, 0, 0, 0, 0, 0, 0, 0, 0, 0, 0, 0, 0, 0, 0, 0, 0, 0, 0, 0, 0, 0, 0, 0, 0, 0, 0, 0, 0, 0, 0, 0, 0, 0, 0, 0, 0, 0, 0, 0, 0, 0, 0, 0, 0, 0, 0, 0, 0, 0, 0, 0, 0, 0, 0, 0, 0, 0, 0, 0, 0, 0, 0, 0, 0, 0, 0, 0, 0, 0, 0, 0, 0, 0, 0, 0, 0, 0, 0, 0, 0, 0, 0, 0, 0, 0, 0, 0, 0, 0, 0, 0, 0, 0, 0, 0, 0, 0, 0, 0, 0, 0, 0, 0, 0, 0, 0, 0, 0, 0, 0, 0, 0, 0, 0, 0, 0, 0, 0, 0, 0, 0, 0, 0, 0, 0, 0, 0, 0, 0, 0, 0, 0, 0, 0, 0, 0, 0, 0, 0, 0, 0, 0, 0, 0, 0, 0, 0, 0, 0, 0, 0, 0, 0, 0, 0, 0, 0, 0, 0, 0, 0, 0, 0, 0, 0, 0, 0, 0, 0, 0, 0, 0, 0, 0, 0, 0, 0, 0, 0, 0, 0, 0, 0, 0, 0, 0, 0, 0, 0, 0, 0, 0, 0, 0, 0, 0, 0, 0, 0, 0, 0, 0, 0, 0, 0, 0, 0, 0, 0, 0, 0, 0, 0, 0, 0, 0, 0, 0, 0, 0, 0, 0, 0, 0, 0, 0, 0, 0, 0, 0, 0, 0, 0, 0, 0, 0, 0, 0, 0, 0, 0, 0, 0, 0, 0, 0, 0, 0, 0, 0, 0, 0, 0, 0, 0, 0, 0, 0, 0, 0, 0, 0, 0, 0, 0, 0, 0, 0, 0, 0, 0, 0, 0, 0, 0, 0, 0, 0, 0, 0, 0, 0, 0, 0, 0, 0, 0, 0, 0, 0, 0, 0, 0, 0, 0, 0, 0, 0, 0, 0, 0, 0, 0, 0, 0, 0, 0, 0, 0, 0, 0, 0, 0, 0, 0, 0, 0, 0, 0, 0, 0, 2, 2, 2, 2, 2, 2, 2, 2, 2, 2, 2, 2, 2, 2, 2, 2, 2, 2, 2, 2, 2, 2, 2, 2, 2, 2, 2, 2, 2, 2, 2, 2, 2, 2, 2, 2, 2, 2, 2, 2, 2, 2, 2, 2, 2, 2, 2, 2, 2, 2, 2, 2, 2, 2, 2, 2, 2, 2, 2, 2, 2, 2, 2, 2, 2, 2, 2, 2, 2, 2, 2, 2, 2, 2, 2, 2, 2, 2, 2, 2, 2, 2, 2, 2, 2, 2, 2, 2, 1, 0, 0, 0, 1, 0, 0, 0, 1, 0, 0, 0, 1, 0, 0, 0, 1, 0, 0, 0, 1, 0, 0, 0, 1, 0, 0, 0, 1, 0, 0, 0, 1, 0, 0, 0, 1, 0, 0, 0, 1, 0, 0, 0, 0, 0, 1, 0, 0, 0, 0, 0, 0, 0, 0, 0, 0, 0, 0, 0, 0, 0, 0, 0, 0, 0])
_k = set([(0, 3), (0, 9), (3, 14), (4, 5), (4, 11), (5, 15), (9, 210), (10, 11), (10, 12), (12, 23), (14, 230), (15, 26), (18, 19), (18, 25), (19, 22), (22, 23), (25, 26), (63, 65), (63, 108), (65, 66), (66, 109), (82, 83), (82, 99), (83, 107), (84, 86), (84, 99), (86, 110), (107, 108), (109, 110), (149, 150), (149, 152), (150, 164), (152, 154), (154, 156), (156, 158), (158, 160), (160, 162), (162, 164), (197, 198), (197, 200), (198, 384), (200, 202), (202, 204), (204, 206), (206, 208), (208, 391), (210, 219), (219, 220), (220, 230), (223, 224), (223, 232), (224, 227), (227, 228), (228, 229), (229, 235), (232, 238), (233, 234), (233, 236), (234, 237), (235, 236), (237, 238), (276, 277), (276, 319), (277, 280), (280, 321), (294, 295), (294, 320), (295, 312), (296, 297), (296, 312), (297, 322), (319, 320), (321, 322), (348, 349), (348, 364), (349, 351), (351, 353), (353, 355), (355, 357), (357, 359), (359, 362), (362, 364), (384, 385), (385, 387), (387, 389), (389, 391), (397, 406), (406, 416), (411, 412), (411, 429), (412, 413), (413, 414), (414, 423), (417, 421), (417, 591), (421, 424), (423, 424), (424, 592), (427, 453), (427, 591), (429, 447), (434, 453), (434, 455), (434, 592), (436, 443), (443, 450), (447, 448), (448, 449), (449, 455), (459, 460), (460, 462), (465, 466), (466, 467), (469, 470), (470, 472), (475, 476), (476, 477), (479, 480), (480, 482), (485, 486), (486, 487), (489, 490), (490, 492), (495, 496), (496, 497), (499, 500), (500, 502), (505, 506), (506, 507), (509, 510), (510, 512), (515, 516), (516, 517), (519, 520), (520, 522), (525, 526), (526, 527), (529, 530), (530, 532), (535, 536), (536, 537), (549, 551), (553, 555), (582, 583)])
me_shipa.attributes.new('sharp_edge', 'BOOLEAN', 'EDGE').data.foreach_set('value', [ (min(e.vertices), max(e.vertices)) in _k for e in me_shipa.edges])
_uv = me_shipa.uv_layers.new(name='UVMap')
_uv.uv.foreach_set('vector', [0.278, 0.09724, 0.2527, 0.103, 0.2444, 0.07515, 0.2624, 0.06481, 0.2527, 0.103, 0.2119, 0.1057, 0.2116, 0.09736, 0.2444, 0.07515, 0.29, 0.1956, 0.2344, 0.1882, 0.252, 0.1394, 0.2989, 0.1378, 0.2344, 0.1882, 0.2022, 0.1132, 0.2075, 0.1112, 0.252, 0.1394, 0.2527, 0.103, 0.278, 0.09724, 0.2989, 0.1378, 0.252, 0.1394, 0.252, 0.1394, 0.2075, 0.1112, 0.2119, 0.1057, 0.2527, 0.103, 0.2624, 0.06481, 0.2444, 0.07515, 0.2296, 0.0535, 0.2487, 0.04308, 0.2444, 0.07515, 0.2116, 0.09736, 0.2077, 0.08688, 0.2296, 0.0535, 0.1719, 0.09492, 0.1718, 0.08023, 0.1941, 0.08987, 0.1899, 0.0979, 0.1737, 0.123, 0.1725, 0.1084, 0.1899, 0.1057, 0.1959, 0.1122, 0.1725, 0.1084, 0.1719, 0.09492, 0.1899, 0.0979, 0.1899, 0.1057, 0.1718, 0.08023, 0.1714, 0.06245, 0.1996, 0.08239, 0.1941, 0.08987, 0.2042, 0.08515, 0.2077, 0.08688, 0.2043, 0.1026, 0.2041, 0.1022, 0.2077, 0.08688, 0.2116, 0.09736, 0.2049, 0.1034, 0.2043, 0.1026, 0.2116, 0.09736, 0.2119, 0.1057, 0.205, 0.1051, 0.2049, 0.1034, 0.2119, 0.1057, 0.2075, 0.1112, 0.2041, 0.1069, 0.205, 0.1051, 0.2022, 0.1132, 0.2026, 0.1082, 0.2041, 0.1069, 0.2075, 0.1112, 0.1996, 0.1134, 0.1959, 0.1122, 0.2014, 0.108, 0.2018, 0.1085, 0.1899, 0.1057, 0.1899, 0.0979, 0.2013, 0.1038, 0.2009, 0.106, 0.1899, 0.0979, 0.1941, 0.08987, 0.2027, 0.1024, 0.2013, 0.1038, 0.1941, 0.08987, 0.1996, 0.08239, 0.2038, 0.1021, 0.2027, 0.1024, 0.1996, 0.08239, 0.2042, 0.08515, 0.2041, 0.1022, 0.2038, 0.1021, 0.2041, 0.1022, 0.2043, 0.1026, 0.2034, 0.1042, 0.2034, 0.1042, 0.2043, 0.1026, 0.2049, 0.1034, 0.2035, 0.1043, 0.2034, 0.1042, 0.2049, 0.1034, 0.205, 0.1051, 0.2035, 0.1045, 0.2035, 0.1043, 0.205, 0.1051, 0.2041, 0.1069, 0.2035, 0.1048, 0.2035, 0.1045, 0.2026, 0.1082, 0.2032, 0.1052, 0.2035, 0.1048, 0.2041, 0.1069, 0.2014, 0.108, 0.2027, 0.105, 0.2029, 0.1051, 0.2018, 0.1085, 0.2009, 0.106, 0.2013, 0.1038, 0.2031, 0.1042, 0.2028, 0.1045, 0.2013, 0.1038, 0.2027, 0.1024, 0.2033, 0.1041, 0.2031, 0.1042, 0.2027, 0.1024, 0.2038, 0.1021, 0.2034, 0.1041, 0.2033, 0.1041, 0.2038, 0.1021, 0.2041, 0.1022, 0.2034, 0.1042, 0.2034, 0.1041, 0.1996, 0.1134, 0.2018, 0.1085, 0.2026, 0.1082, 0.2022, 0.1132, 0.2026, 0.1082, 0.2018, 0.1085, 0.2029, 0.1051, 0.2032, 0.1052, 0.1959, 0.1122, 0.1899, 0.1057, 0.2009, 0.106, 0.2014, 0.108, 0.2014, 0.108, 0.2009, 0.106, 0.2028, 0.1045, 0.2027, 0.105, 0.8906, 0.2835, 0.8826, 0.2889, 0.8798, 0.2836, 0.8817, 0.2803, 0.8826, 0.2889, 0.8764, 0.2899, 0.8767, 0.2849, 0.8798, 0.2836, 0.8764, 0.2899, 0.871, 0.2883, 0.8735, 0.2841, 0.8767, 0.2849, 0.871, 0.2883, 0.866, 0.2843, 0.8715, 0.2815, 0.8735, 0.2841, 0.866, 0.2843, 0.8623, 0.2756, 0.8712, 0.2776, 0.8715, 0.2815, 0.8623, 0.2756, 0.8664, 0.2491, 0.8746, 0.274, 0.8712, 0.2776, 0.8849, 0.2491, 0.9006, 0.2592, 0.8807, 0.2759, 0.8781, 0.2741, 0.9006, 0.2592, 0.8906, 0.2835, 0.8817, 0.2803, 0.8807, 0.2759, 0.888, 0.3249, 0.8788, 0.3157, 0.8829, 0.3084, 0.8958, 0.3136, 0.8788, 0.3157, 0.8713, 0.3115, 0.8737, 0.3052, 0.8829, 0.3084, 0.8713, 0.3115, 0.8641, 0.3094, 0.8654, 0.3029, 0.8737, 0.3052, 0.8641, 0.3094, 0.8553, 0.3091, 0.856, 0.3008, 0.8654, 0.3029, 0.8553, 0.3091, 0.8426, 0.3123, 0.8413, 0.2982, 0.856, 0.3008, 0.8495, 0.3217, 0.8394, 0.346, 0.8199, 0.3238, 0.8426, 0.3123, 0.8736, 0.355, 0.8772, 0.3292, 0.888, 0.3249, 0.9012, 0.346, 0.8672, 0.3259, 0.8671, 0.3231, 0.8735, 0.3206, 0.8772, 0.3292, 0.8671, 0.3231, 0.8656, 0.3213, 0.869, 0.3165, 0.8735, 0.3206, 0.8656, 0.3213, 0.8634, 0.3208, 0.8636, 0.3149, 0.869, 0.3165, 0.8634, 0.3208, 0.8613, 0.3218, 0.8574, 0.3159, 0.8636, 0.3149, 0.8613, 0.3218, 0.8602, 0.3243, 0.8495, 0.3217, 0.8574, 0.3159, 0.8602, 0.3243, 0.861, 0.3276, 0.8394, 0.346, 0.8495, 0.3217, 0.8651, 0.3284, 0.8736, 0.355, 0.8556, 0.3547, 0.863, 0.3283, 0.8651, 0.3284, 0.8672, 0.3259, 0.8772, 0.3292, 0.8736, 0.355, 0.8984, 0.2965, 0.8847, 0.2979, 0.8826, 0.2889, 0.8906, 0.2835, 0.8847, 0.2979, 0.8755, 0.297, 0.8764, 0.2899, 0.8826, 0.2889, 0.8755, 0.297, 0.8678, 0.295, 0.871, 0.2883, 0.8764, 0.2899, 0.8678, 0.295, 0.8596, 0.2908, 0.866, 0.2843, 0.871, 0.2883, 0.8596, 0.2908, 0.8491, 0.2824, 0.8623, 0.2756, 0.866, 0.2843, 0.8413, 0.2982, 0.8133, 0.2955, 0.8237, 0.2659, 0.8491, 0.2824, 0.9279, 0.2961, 0.9208, 0.3257, 0.8958, 0.3136, 0.8984, 0.2965, 0.8671, 0.3231, 0.8672, 0.3259, 0.8639, 0.3239, 0.8672, 0.3259, 0.8651, 0.3284, 0.8639, 0.3239, 0.8639, 0.3239, 0.8651, 0.3284, 0.863, 0.3283, 0.861, 0.3276, 0.861, 0.3276, 0.8602, 0.3243, 0.8639, 0.3239, 0.8602, 0.3243, 0.8613, 0.3218, 0.8639, 0.3239, 0.8613, 0.3218, 0.8634, 0.3208, 0.8639, 0.3239, 0.8634, 0.3208, 0.8656, 0.3213, 0.8639, 0.3239, 0.8656, 0.3213, 0.8671, 0.3231, 0.8639, 0.3239, 0.2034, 0.1041, 0.2034, 0.1042, 0.2034, 0.1042, 0.2034, 0.1042, 0.2034, 0.1042, 0.2034, 0.1042, 0.2034, 0.1042, 0.2034, 0.1042, 0.2034, 0.1042, 0.2035, 0.1043, 0.2034, 0.1043, 0.2034, 0.1042, 0.2035, 0.1043, 0.2035, 0.1045, 0.2034, 0.1044, 0.2034, 0.1043, 0.2035, 0.1045, 0.2035, 0.1048, 0.2033, 0.1046, 0.2034, 0.1044, 0.2035, 0.1048, 0.2032, 0.1052, 0.2032, 0.1048, 0.2033, 0.1046, 0.2032, 0.1052, 0.2029, 0.1051, 0.2031, 0.1049, 0.2032, 0.1048, 0.2029, 0.1051, 0.2027, 0.105, 0.203, 0.1047, 0.2031, 0.1049, 0.2027, 0.105, 0.2028, 0.1045, 0.2031, 0.1044, 0.203, 0.1047, 0.2028, 0.1045, 0.2031, 0.1042, 0.2032, 0.1043, 0.2031, 0.1044, 0.2031, 0.1042, 0.2033, 0.1041, 0.2033, 0.1042, 0.2032, 0.1043, 0.2033, 0.1041, 0.2034, 0.1041, 0.2034, 0.1042, 0.2033, 0.1042, 0.1669, 0.0622, 0.1669, 0.07999, 0.162, 0.08023, 0.1625, 0.06242, 0.1669, 0.07999, 0.1669, 0.09477, 0.1619, 0.09492, 0.162, 0.08023, 0.1669, 0.09477, 0.1669, 0.1085, 0.1613, 0.1084, 0.1619, 0.09492, 0.278, 0.09724, 0.2624, 0.06481, 0.2729, 0.05565, 0.2924, 0.08536, 0.2624, 0.06481, 0.2487, 0.04308, 0.2636, 0.03527, 0.2729, 0.05565, 0.2989, 0.1378, 0.278, 0.09724, 0.2924, 0.08536, 0.3081, 0.1126, 0.2924, 0.08536, 0.3133, 0.04582, 0.3224, 0.06063, 0.3081, 0.1126, 0.2924, 0.08536, 0.2729, 0.05565, 0.3021, 0.02958, 0.3133, 0.04582, 0.2729, 0.05565, 0.2636, 0.03527, 0.2963, 0.02156, 0.3021, 0.02958, 0.3133, 0.04582, 0.3323, 0.01077, 0.333, 0.02044, 0.3224, 0.06063, 0.3287, 0.001986, 0.3323, 0.01077, 0.3133, 0.04582, 0.3021, 0.02958, 0.3226, 0.0003241, 0.3287, 0.001986, 0.3021, 0.02958, 0.2963, 0.02156, 0.8811, 0.2802, 0.8794, 0.2833, 0.8785, 0.2823, 0.8795, 0.28, 0.8794, 0.2833, 0.8766, 0.2844, 0.8765, 0.2832, 0.8785, 0.2823, 0.8766, 0.2844, 0.8738, 0.2838, 0.8745, 0.2827, 0.8765, 0.2832, 0.8738, 0.2838, 0.8719, 0.2814, 0.8732, 0.2809, 0.8745, 0.2827, 0.8719, 0.2814, 0.8718, 0.2779, 0.8733, 0.2785, 0.8732, 0.2809, 0.8718, 0.2779, 0.8749, 0.2747, 0.8755, 0.2764, 0.8733, 0.2785, 0.8779, 0.275, 0.8774, 0.2767, 0.8755, 0.2764, 0.8749, 0.2747, 0.8802, 0.2763, 0.8811, 0.2802, 0.8795, 0.28, 0.8787, 0.2776, 0.8791, 0.28, 0.8782, 0.282, 0.8767, 0.2808, 0.8768, 0.2803, 0.8782, 0.282, 0.8765, 0.2829, 0.8762, 0.281, 0.8767, 0.2808, 0.8765, 0.2829, 0.8747, 0.2824, 0.8757, 0.2808, 0.8762, 0.281, 0.8747, 0.2824, 0.8736, 0.2808, 0.8755, 0.2804, 0.8757, 0.2808, 0.8736, 0.2808, 0.8737, 0.2787, 0.8757, 0.2799, 0.8755, 0.2804, 0.8737, 0.2787, 0.8757, 0.277, 0.8761, 0.2797, 0.8757, 0.2799, 0.8772, 0.2772, 0.8764, 0.2797, 0.8761, 0.2797, 0.8757, 0.277, 0.8783, 0.2779, 0.8791, 0.28, 0.8768, 0.2803, 0.8767, 0.2799, 0.2487, 0.04308, 0.2296, 0.0535, 0.2239, 0.0448, 0.2364, 0.03087, 0.2296, 0.0535, 0.2077, 0.08688, 0.2096, 0.05604, 0.2239, 0.0448, 0.2096, 0.05604, 0.2077, 0.08688, 0.2042, 0.08515, 0.1982, 0.05968, 0.1863, 0.06021, 0.1996, 0.08239, 0.1714, 0.06245, 0.173, 0.05609, 0.2042, 0.08515, 0.1996, 0.08239, 0.1863, 0.06021, 0.1982, 0.05968, 0.8811, 0.2802, 0.8817, 0.2803, 0.8798, 0.2836, 0.8794, 0.2833, 0.8794, 0.2833, 0.8798, 0.2836, 0.8767, 0.2849, 0.8766, 0.2844, 0.8766, 0.2844, 0.8767, 0.2849, 0.8735, 0.2841, 0.8738, 0.2838, 0.8738, 0.2838, 0.8735, 0.2841, 0.8715, 0.2815, 0.8719, 0.2814, 0.8719, 0.2814, 0.8715, 0.2815, 0.8712, 0.2776, 0.8718, 0.2779, 0.8718, 0.2779, 0.8712, 0.2776, 0.8746, 0.274, 0.8749, 0.2747, 0.8802, 0.2763, 0.8807, 0.2759, 0.8817, 0.2803, 0.8811, 0.2802, 0.8749, 0.2747, 0.8746, 0.274, 0.8781, 0.2741, 0.8779, 0.275, 0.8791, 0.28, 0.8795, 0.28, 0.8785, 0.2823, 0.8782, 0.282, 0.8782, 0.282, 0.8785, 0.2823, 0.8765, 0.2832, 0.8765, 0.2829, 0.8765, 0.2829, 0.8765, 0.2832, 0.8745, 0.2827, 0.8747, 0.2824, 0.8747, 0.2824, 0.8745, 0.2827, 0.8732, 0.2809, 0.8736, 0.2808, 0.8736, 0.2808, 0.8732, 0.2809, 0.8733, 0.2785, 0.8737, 0.2787, 0.8737, 0.2787, 0.8733, 0.2785, 0.8755, 0.2764, 0.8757, 0.277, 0.8757, 0.277, 0.8755, 0.2764, 0.8774, 0.2767, 0.8772, 0.2772, 0.8783, 0.2779, 0.8787, 0.2776, 0.8795, 0.28, 0.8791, 0.28, 0.9563, 0.148, 0.9648, 0.1484, 0.9639, 0.2131, 0.9554, 0.2127, 0.7736, 0.02741, 0.79, 0.04033, 0.7768, 0.04882, 0.7667, 0.04141, 0.79, 0.04033, 0.7973, 0.06155, 0.7818, 0.06039, 0.7768, 0.04882, 0.7973, 0.06155, 0.7943, 0.07916, 0.7804, 0.07299, 0.7818, 0.06039, 0.7943, 0.07916, 0.7836, 0.09397, 0.7726, 0.08311, 0.7804, 0.07299, 0.7836, 0.09397, 0.7627, 0.1036, 0.7609, 0.08766, 0.7726, 0.08311, 0.7627, 0.1036, 0.7526, 0.1036, 0.7609, 0.08766, 0.766, 0.04326, 0.7753, 0.05005, 0.768, 0.05574, 0.7626, 0.05179, 0.7753, 0.05005, 0.7798, 0.06068, 0.7705, 0.06195, 0.768, 0.05574, 0.7798, 0.06068, 0.7785, 0.07221, 0.7699, 0.06871, 0.7705, 0.06195, 0.7785, 0.07221, 0.7714, 0.08148, 0.7658, 0.07418, 0.7699, 0.06871, 0.7714, 0.08148, 0.7606, 0.08569, 0.7595, 0.07666, 0.7658, 0.07418, 0.7494, 0.0842, 0.7529, 0.07564, 0.7595, 0.07666, 0.7606, 0.08569, 0.7621, 0.05323, 0.7668, 0.05668, 0.7621, 0.06045, 0.7599, 0.05863, 0.7668, 0.05668, 0.769, 0.06219, 0.7634, 0.06302, 0.7621, 0.06045, 0.769, 0.06219, 0.7684, 0.06813, 0.7629, 0.06586, 0.7634, 0.06302, 0.7684, 0.06813, 0.7649, 0.07295, 0.7611, 0.06802, 0.7629, 0.06586, 0.7649, 0.07295, 0.7593, 0.07511, 0.7585, 0.06923, 0.7611, 0.06802, 0.7535, 0.07418, 0.7556, 0.06899, 0.7585, 0.06923, 0.7593, 0.07511, 0.766, 0.04326, 0.7667, 0.04141, 0.7768, 0.04882, 0.7753, 0.05005, 0.7753, 0.05005, 0.7768, 0.04882, 0.7818, 0.06039, 0.7798, 0.06068, 0.7798, 0.06068, 0.7818, 0.06039, 0.7804, 0.07299, 0.7785, 0.07221, 0.7785, 0.07221, 0.7804, 0.07299, 0.7726, 0.08311, 0.7714, 0.08148, 0.7714, 0.08148, 0.7726, 0.08311, 0.7609, 0.08766, 0.7606, 0.08569, 0.7606, 0.08569, 0.7609, 0.08766, 0.7487, 0.08604, 0.7494, 0.0842, 0.7621, 0.05323, 0.7626, 0.05179, 0.768, 0.05574, 0.7668, 0.05668, 0.7668, 0.05668, 0.768, 0.05574, 0.7705, 0.06195, 0.769, 0.06219, 0.769, 0.06219, 0.7705, 0.06195, 0.7699, 0.06871, 0.7684, 0.06813, 0.7684, 0.06813, 0.7699, 0.06871, 0.7658, 0.07418, 0.7649, 0.07295, 0.7649, 0.07295, 0.7658, 0.07418, 0.7595, 0.07666, 0.7593, 0.07511, 0.7593, 0.07511, 0.7595, 0.07666, 0.7529, 0.07564, 0.7535, 0.07418, 0.8958, 0.3136, 0.8829, 0.3084, 0.8847, 0.2979, 0.8984, 0.2965, 0.8829, 0.3084, 0.8737, 0.3052, 0.8755, 0.297, 0.8847, 0.2979, 0.8737, 0.3052, 0.8654, 0.3029, 0.8678, 0.295, 0.8755, 0.297, 0.8654, 0.3029, 0.856, 0.3008, 0.8596, 0.2908, 0.8678, 0.295, 0.856, 0.3008, 0.8413, 0.2982, 0.8491, 0.2824, 0.8596, 0.2908, 0.8772, 0.3292, 0.8735, 0.3206, 0.8788, 0.3157, 0.888, 0.3249, 0.8735, 0.3206, 0.869, 0.3165, 0.8713, 0.3115, 0.8788, 0.3157, 0.869, 0.3165, 0.8636, 0.3149, 0.8641, 0.3094, 0.8713, 0.3115, 0.8636, 0.3149, 0.8574, 0.3159, 0.8553, 0.3091, 0.8641, 0.3094, 0.8574, 0.3159, 0.8495, 0.3217, 0.8426, 0.3123, 0.8553, 0.3091, 0.8984, 0.2965, 0.8906, 0.2835, 0.9006, 0.2592, 0.9279, 0.2961, 0.8958, 0.3136, 0.9208, 0.3257, 0.9012, 0.346, 0.888, 0.3249, 0.8664, 0.2491, 0.8623, 0.2756, 0.8491, 0.2824, 0.8237, 0.2659, 0.8133, 0.2955, 0.8413, 0.2982, 0.8426, 0.3123, 0.8199, 0.3238, 0.8779, 0.275, 0.8802, 0.2763, 0.8787, 0.2776, 0.8774, 0.2767, 0.8783, 0.2779, 0.8767, 0.2799, 0.8764, 0.2797, 0.8772, 0.2772, 0.8781, 0.2741, 0.8807, 0.2759, 0.8802, 0.2763, 0.8779, 0.275, 0.8774, 0.2767, 0.8787, 0.2776, 0.8783, 0.2779, 0.8772, 0.2772, 0.8746, 0.274, 0.8664, 0.2491, 0.8849, 0.2491, 0.8781, 0.2741, 0.861, 0.3276, 0.863, 0.3283, 0.8556, 0.3547, 0.8394, 0.346, 0.9426, 0.3796, 0.9639, 0.3806, 0.9659, 0.4129, 0.9376, 0.4115, 0.9523, 0.2647, 0.9534, 0.2334, 0.964, 0.2339, 0.9623, 0.2652, 0.956, 0.08393, 0.9699, 0.08456, 0.9648, 0.1484, 0.9563, 0.148, 0.9536, 0.2968, 0.9581, 0.297, 0.9588, 0.3313, 0.9543, 0.3311, 0.9554, 0.2127, 0.9639, 0.2131, 0.964, 0.2339, 0.9534, 0.2334, 0.1737, 0.123, 0.1669, 0.1085, 0.1725, 0.1084, 0.7667, 0.04141, 0.7545, 0.0402, 0.7518, 0.02435, 0.7736, 0.02741, 0.8767, 0.2808, 0.8762, 0.281, 0.8762, 0.2803, 0.8762, 0.281, 0.8757, 0.2808, 0.8762, 0.2803, 0.8757, 0.2808, 0.8755, 0.2804, 0.8762, 0.2803, 0.8755, 0.2804, 0.8757, 0.2799, 0.8762, 0.2803, 0.8757, 0.2799, 0.8761, 0.2797, 0.8762, 0.2803, 0.8761, 0.2797, 0.8764, 0.2797, 0.8762, 0.2803, 0.8764, 0.2797, 0.8767, 0.2799, 0.8762, 0.2803, 0.8767, 0.2799, 0.8768, 0.2803, 0.8762, 0.2803, 0.8768, 0.2803, 0.8767, 0.2808, 0.8762, 0.2803, 0.05562, 0.09736, 0.07121, 0.06484, 0.08924, 0.07517, 0.08099, 0.1031, 0.08099, 0.1031, 0.08924, 0.07517, 0.1222, 0.09737, 0.1218, 0.1058, 0.04369, 0.1959, 0.03469, 0.1381, 0.0817, 0.1396, 0.09945, 0.1884, 0.09945, 0.1884, 0.0817, 0.1396, 0.1262, 0.1112, 0.1316, 0.1132, 0.03469, 0.1381, 0.05562, 0.09736, 0.08099, 0.1031, 0.0817, 0.1396, 0.0817, 0.1396, 0.08099, 0.1031, 0.1218, 0.1058, 0.1262, 0.1112, 0.07121, 0.06484, 0.08489, 0.04303, 0.104, 0.05344, 0.08924, 0.07517, 0.08924, 0.07517, 0.104, 0.05344, 0.1261, 0.08686, 0.1222, 0.09737, 0.1619, 0.09492, 0.1438, 0.0979, 0.1396, 0.08985, 0.162, 0.08023, 0.1601, 0.123, 0.1378, 0.1122, 0.1439, 0.1057, 0.1613, 0.1084, 0.1613, 0.1084, 0.1439, 0.1057, 0.1438, 0.0979, 0.1619, 0.09492, 0.162, 0.08023, 0.1396, 0.08985, 0.1342, 0.08235, 0.1625, 0.06242, 0.1295, 0.08513, 0.1297, 0.1022, 0.1294, 0.1026, 0.1261, 0.08686, 0.1261, 0.08686, 0.1294, 0.1026, 0.1288, 0.1035, 0.1222, 0.09737, 0.1222, 0.09737, 0.1288, 0.1035, 0.1288, 0.1051, 0.1218, 0.1058, 0.1218, 0.1058, 0.1288, 0.1051, 0.1297, 0.1069, 0.1262, 0.1112, 0.1316, 0.1132, 0.1262, 0.1112, 0.1297, 0.1069, 0.1312, 0.1082, 0.1342, 0.1134, 0.1319, 0.1085, 0.1324, 0.108, 0.1378, 0.1122, 0.1439, 0.1057, 0.1329, 0.1061, 0.1325, 0.1038, 0.1438, 0.0979, 0.1438, 0.0979, 0.1325, 0.1038, 0.1311, 0.1024, 0.1396, 0.08985, 0.1396, 0.08985, 0.1311, 0.1024, 0.13, 0.1021, 0.1342, 0.08235, 0.1342, 0.08235, 0.13, 0.1021, 0.1297, 0.1022, 0.1295, 0.08513, 0.1297, 0.1022, 0.1304, 0.1042, 0.1303, 0.1042, 0.1294, 0.1026, 0.1294, 0.1026, 0.1303, 0.1042, 0.1303, 0.1043, 0.1288, 0.1035, 0.1288, 0.1035, 0.1303, 0.1043, 0.1302, 0.1045, 0.1288, 0.1051, 0.1288, 0.1051, 0.1302, 0.1045, 0.1303, 0.1049, 0.1297, 0.1069, 0.1312, 0.1082, 0.1297, 0.1069, 0.1303, 0.1049, 0.1306, 0.1052, 0.1324, 0.108, 0.1319, 0.1085, 0.1308, 0.1052, 0.131, 0.1051, 0.1329, 0.1061, 0.131, 0.1045, 0.1306, 0.1042, 0.1325, 0.1038, 0.1325, 0.1038, 0.1306, 0.1042, 0.1304, 0.1041, 0.1311, 0.1024, 0.1311, 0.1024, 0.1304, 0.1041, 0.1304, 0.1042, 0.13, 0.1021, 0.13, 0.1021, 0.1304, 0.1042, 0.1304, 0.1042, 0.1297, 0.1022, 0.1342, 0.1134, 0.1316, 0.1132, 0.1312, 0.1082, 0.1319, 0.1085, 0.1312, 0.1082, 0.1306, 0.1052, 0.1308, 0.1052, 0.1319, 0.1085, 0.1378, 0.1122, 0.1324, 0.108, 0.1329, 0.1061, 0.1439, 0.1057, 0.1324, 0.108, 0.131, 0.1051, 0.131, 0.1045, 0.1329, 0.1061, 0.7459, 0.1672, 0.7549, 0.1639, 0.7569, 0.1673, 0.754, 0.1726, 0.754, 0.1726, 0.7569, 0.1673, 0.7601, 0.1686, 0.7603, 0.1735, 0.7603, 0.1735, 0.7601, 0.1686, 0.7632, 0.1677, 0.7656, 0.172, 0.7656, 0.172, 0.7632, 0.1677, 0.7652, 0.1651, 0.7707, 0.1679, 0.7707, 0.1679, 0.7652, 0.1651, 0.7654, 0.1612, 0.7745, 0.1592, 0.7745, 0.1592, 0.7654, 0.1612, 0.762, 0.1575, 0.7705, 0.1322, 0.7516, 0.1322, 0.7585, 0.1576, 0.7559, 0.1594, 0.7356, 0.1425, 0.7356, 0.1425, 0.7559, 0.1594, 0.7549, 0.1639, 0.7459, 0.1672, 0.7489, 0.2085, 0.7406, 0.1974, 0.7538, 0.192, 0.7576, 0.1994, 0.7576, 0.1994, 0.7538, 0.192, 0.7629, 0.1889, 0.7652, 0.1951, 0.7652, 0.1951, 0.7629, 0.1889, 0.7713, 0.1866, 0.7724, 0.1931, 0.7724, 0.1931, 0.7713, 0.1866, 0.7805, 0.1847, 0.7811, 0.1929, 0.7811, 0.1929, 0.7805, 0.1847, 0.7953, 0.1822, 0.7937, 0.1963, 0.7868, 0.2054, 0.7937, 0.1963, 0.8161, 0.208, 0.7965, 0.2295, 0.7629, 0.238, 0.7359, 0.2295, 0.7489, 0.2085, 0.7594, 0.2127, 0.7692, 0.2095, 0.7594, 0.2127, 0.763, 0.2043, 0.7694, 0.2067, 0.7694, 0.2067, 0.763, 0.2043, 0.7675, 0.2002, 0.7709, 0.205, 0.7709, 0.205, 0.7675, 0.2002, 0.7728, 0.1986, 0.773, 0.2045, 0.773, 0.2045, 0.7728, 0.1986, 0.779, 0.1996, 0.7751, 0.2055, 0.7751, 0.2055, 0.779, 0.1996, 0.7868, 0.2054, 0.7761, 0.2079, 0.7761, 0.2079, 0.7868, 0.2054, 0.7965, 0.2295, 0.7754, 0.2111, 0.7713, 0.212, 0.7734, 0.2118, 0.7805, 0.2379, 0.7629, 0.238, 0.7713, 0.212, 0.7629, 0.238, 0.7594, 0.2127, 0.7692, 0.2095, 0.7381, 0.1802, 0.7459, 0.1672, 0.754, 0.1726, 0.752, 0.1816, 0.752, 0.1816, 0.754, 0.1726, 0.7603, 0.1735, 0.761, 0.1808, 0.761, 0.1808, 0.7603, 0.1735, 0.7656, 0.172, 0.7687, 0.1787, 0.7687, 0.1787, 0.7656, 0.172, 0.7707, 0.1679, 0.7771, 0.1746, 0.7771, 0.1746, 0.7707, 0.1679, 0.7745, 0.1592, 0.7878, 0.1662, 0.7953, 0.1822, 0.7878, 0.1662, 0.8135, 0.1501, 0.8232, 0.18, 0.7083, 0.18, 0.7381, 0.1802, 0.7406, 0.1974, 0.716, 0.2099, 0.7694, 0.2067, 0.7726, 0.2076, 0.7692, 0.2095, 0.7692, 0.2095, 0.7726, 0.2076, 0.7713, 0.212, 0.7726, 0.2076, 0.7754, 0.2111, 0.7734, 0.2118, 0.7713, 0.212, 0.7754, 0.2111, 0.7726, 0.2076, 0.7761, 0.2079, 0.7761, 0.2079, 0.7726, 0.2076, 0.7751, 0.2055, 0.7751, 0.2055, 0.7726, 0.2076, 0.773, 0.2045, 0.773, 0.2045, 0.7726, 0.2076, 0.7709, 0.205, 0.7709, 0.205, 0.7726, 0.2076, 0.7694, 0.2067, 0.1304, 0.1042, 0.1304, 0.1042, 0.1304, 0.1043, 0.1304, 0.1042, 0.1304, 0.1042, 0.1304, 0.1043, 0.1304, 0.1043, 0.1303, 0.1042, 0.1303, 0.1042, 0.1304, 0.1043, 0.1304, 0.1043, 0.1303, 0.1043, 0.1303, 0.1043, 0.1304, 0.1043, 0.1304, 0.1044, 0.1302, 0.1045, 0.1302, 0.1045, 0.1304, 0.1044, 0.1304, 0.1046, 0.1303, 0.1049, 0.1303, 0.1049, 0.1304, 0.1046, 0.1306, 0.1048, 0.1306, 0.1052, 0.1306, 0.1052, 0.1306, 0.1048, 0.1307, 0.1049, 0.1308, 0.1052, 0.1308, 0.1052, 0.1307, 0.1049, 0.1308, 0.1047, 0.131, 0.1051, 0.131, 0.1051, 0.1308, 0.1047, 0.1307, 0.1045, 0.131, 0.1045, 0.131, 0.1045, 0.1307, 0.1045, 0.1305, 0.1043, 0.1306, 0.1042, 0.1306, 0.1042, 0.1305, 0.1043, 0.1304, 0.1042, 0.1304, 0.1041, 0.1304, 0.1041, 0.1304, 0.1042, 0.1304, 0.1042, 0.1304, 0.1042, 0.1613, 0.1084, 0.1669, 0.1085, 0.1601, 0.123, 0.2344, 0.1882, 0.29, 0.1956, 0.274, 0.6664, 0.2123, 0.6629, 0.9376, 0.4115, 0.9659, 0.4129, 0.9653, 0.6296, 0.937, 0.6283, 0.05562, 0.09736, 0.04116, 0.08548, 0.06068, 0.05568, 0.07121, 0.06484, 0.07121, 0.06484, 0.06068, 0.05568, 0.06993, 0.03524, 0.08489, 0.04303, 0.03469, 0.1381, 0.02548, 0.1128, 0.04116, 0.08548, 0.05562, 0.09736, 0.04116, 0.08548, 0.02548, 0.1128, 0.01106, 0.06075, 0.02016, 0.0459, 0.04116, 0.08548, 0.02016, 0.0459, 0.03131, 0.0296, 0.06068, 0.05568, 0.06068, 0.05568, 0.03131, 0.0296, 0.03711, 0.02156, 0.06993, 0.03524, 0.02016, 0.0459, 0.01106, 0.06075, 0.0003241, 0.0205, 0.001037, 0.01081, 0.004627, 0.002, 0.03131, 0.0296, 0.02016, 0.0459, 0.001037, 0.01081, 0.01068, 0.0003241, 0.03711, 0.02156, 0.03131, 0.0296, 0.004627, 0.002, 0.9426, 0.3796, 0.9517, 0.3651, 0.9562, 0.3654, 0.9639, 0.3806, 0.7555, 0.1638, 0.7571, 0.1636, 0.7581, 0.1659, 0.7572, 0.1669, 0.7572, 0.1669, 0.7581, 0.1659, 0.7602, 0.1668, 0.7601, 0.1681, 0.7601, 0.1681, 0.7602, 0.1668, 0.7622, 0.1663, 0.7629, 0.1673, 0.7629, 0.1673, 0.7622, 0.1663, 0.7635, 0.1645, 0.7648, 0.1649, 0.7648, 0.1649, 0.7635, 0.1645, 0.7634, 0.162, 0.7649, 0.1614, 0.7649, 0.1614, 0.7634, 0.162, 0.7611, 0.16, 0.7618, 0.1582, 0.7587, 0.1584, 0.7618, 0.1582, 0.7611, 0.16, 0.7592, 0.1602, 0.7564, 0.1598, 0.7579, 0.1612, 0.7571, 0.1636, 0.7555, 0.1638, 0.7576, 0.1636, 0.7598, 0.1639, 0.76, 0.1644, 0.7584, 0.1657, 0.7584, 0.1657, 0.76, 0.1644, 0.7605, 0.1646, 0.7602, 0.1665, 0.7602, 0.1665, 0.7605, 0.1646, 0.7609, 0.1644, 0.762, 0.166, 0.762, 0.166, 0.7609, 0.1644, 0.7612, 0.164, 0.7631, 0.1644, 0.7631, 0.1644, 0.7612, 0.164, 0.761, 0.1635, 0.763, 0.1622, 0.763, 0.1622, 0.761, 0.1635, 0.7606, 0.1633, 0.761, 0.1605, 0.7594, 0.1608, 0.761, 0.1605, 0.7606, 0.1633, 0.7603, 0.1633, 0.7583, 0.1615, 0.76, 0.1634, 0.7598, 0.1639, 0.7576, 0.1636, 0.08489, 0.04303, 0.09719, 0.03077, 0.1097, 0.0447, 0.104, 0.05344, 0.104, 0.05344, 0.1097, 0.0447, 0.1241, 0.05595, 0.1261, 0.08686, 0.1241, 0.05595, 0.1355, 0.05958, 0.1295, 0.08513, 0.1261, 0.08686, 0.1475, 0.06011, 0.1608, 0.05604, 0.1625, 0.06242, 0.1342, 0.08235, 0.1295, 0.08513, 0.1355, 0.05958, 0.1475, 0.06011, 0.1342, 0.08235, 0.7555, 0.1638, 0.7572, 0.1669, 0.7569, 0.1673, 0.7549, 0.1639, 0.7572, 0.1669, 0.7601, 0.1681, 0.7601, 0.1686, 0.7569, 0.1673, 0.7601, 0.1681, 0.7629, 0.1673, 0.7632, 0.1677, 0.7601, 0.1686, 0.7629, 0.1673, 0.7648, 0.1649, 0.7652, 0.1651, 0.7632, 0.1677, 0.7648, 0.1649, 0.7649, 0.1614, 0.7654, 0.1612, 0.7652, 0.1651, 0.7649, 0.1614, 0.7618, 0.1582, 0.762, 0.1575, 0.7654, 0.1612, 0.7564, 0.1598, 0.7555, 0.1638, 0.7549, 0.1639, 0.7559, 0.1594, 0.7618, 0.1582, 0.7587, 0.1584, 0.7585, 0.1576, 0.762, 0.1575, 0.7576, 0.1636, 0.7584, 0.1657, 0.7581, 0.1659, 0.7571, 0.1636, 0.7584, 0.1657, 0.7602, 0.1665, 0.7602, 0.1668, 0.7581, 0.1659, 0.7602, 0.1665, 0.762, 0.166, 0.7622, 0.1663, 0.7602, 0.1668, 0.762, 0.166, 0.7631, 0.1644, 0.7635, 0.1645, 0.7622, 0.1663, 0.7631, 0.1644, 0.763, 0.1622, 0.7634, 0.162, 0.7635, 0.1645, 0.763, 0.1622, 0.761, 0.1605, 0.7611, 0.16, 0.7634, 0.162, 0.761, 0.1605, 0.7594, 0.1608, 0.7592, 0.1602, 0.7611, 0.16, 0.7583, 0.1615, 0.7576, 0.1636, 0.7571, 0.1636, 0.7579, 0.1612, 0.9517, 0.3651, 0.9543, 0.3311, 0.9588, 0.3313, 0.9562, 0.3654, 0.9536, 0.2968, 0.9523, 0.2647, 0.9623, 0.2652, 0.9581, 0.297, 0.7518, 0.02435, 0.7545, 0.0402, 0.7431, 0.04467, 0.7325, 0.0331, 0.7325, 0.0331, 0.7431, 0.04467, 0.7355, 0.05451, 0.7203, 0.05179, 0.7203, 0.05179, 0.7355, 0.05451, 0.7337, 0.06692, 0.7189, 0.06934, 0.7189, 0.06934, 0.7337, 0.06692, 0.7386, 0.07862, 0.7252, 0.08619, 0.7252, 0.08619, 0.7386, 0.07862, 0.7487, 0.08604, 0.7428, 0.1009, 0.7548, 0.04212, 0.756, 0.05108, 0.7499, 0.0535, 0.7443, 0.04625, 0.7443, 0.04625, 0.7499, 0.0535, 0.7459, 0.05883, 0.7373, 0.05528, 0.7373, 0.05528, 0.7459, 0.05883, 0.7449, 0.06546, 0.7357, 0.06665, 0.7357, 0.06665, 0.7449, 0.06546, 0.7474, 0.07171, 0.7402, 0.07735, 0.7402, 0.07735, 0.7474, 0.07171, 0.7529, 0.07564, 0.7494, 0.0842, 0.7562, 0.05261, 0.757, 0.05813, 0.7544, 0.05941, 0.7508, 0.05471, 0.7508, 0.05471, 0.7544, 0.05941, 0.7525, 0.06161, 0.7474, 0.05944, 0.7474, 0.05944, 0.7525, 0.06161, 0.7523, 0.06451, 0.7465, 0.06527, 0.7465, 0.06527, 0.7523, 0.06451, 0.7535, 0.0671, 0.7486, 0.07076, 0.7486, 0.07076, 0.7535, 0.0671, 0.7556, 0.06899, 0.7535, 0.07418, 0.7548, 0.04212, 0.7443, 0.04625, 0.7431, 0.04467, 0.7545, 0.0402, 0.7443, 0.04625, 0.7373, 0.05528, 0.7355, 0.05451, 0.7431, 0.04467, 0.7373, 0.05528, 0.7357, 0.06665, 0.7337, 0.06692, 0.7355, 0.05451, 0.7357, 0.06665, 0.7402, 0.07735, 0.7386, 0.07862, 0.7337, 0.06692, 0.7402, 0.07735, 0.7494, 0.0842, 0.7487, 0.08604, 0.7386, 0.07862, 0.7562, 0.05261, 0.7508, 0.05471, 0.7499, 0.0535, 0.756, 0.05108, 0.7508, 0.05471, 0.7474, 0.05944, 0.7459, 0.05883, 0.7499, 0.0535, 0.7474, 0.05944, 0.7465, 0.06527, 0.7449, 0.06546, 0.7459, 0.05883, 0.7465, 0.06527, 0.7486, 0.07076, 0.7474, 0.07171, 0.7449, 0.06546, 0.7486, 0.07076, 0.7535, 0.07418, 0.7529, 0.07564, 0.7474, 0.07171, 0.7406, 0.1974, 0.7381, 0.1802, 0.752, 0.1816, 0.7538, 0.192, 0.7538, 0.192, 0.752, 0.1816, 0.761, 0.1808, 0.7629, 0.1889, 0.7629, 0.1889, 0.761, 0.1808, 0.7687, 0.1787, 0.7713, 0.1866, 0.7713, 0.1866, 0.7687, 0.1787, 0.7771, 0.1746, 0.7805, 0.1847, 0.7805, 0.1847, 0.7771, 0.1746, 0.7878, 0.1662, 0.7953, 0.1822, 0.7594, 0.2127, 0.7489, 0.2085, 0.7576, 0.1994, 0.763, 0.2043, 0.763, 0.2043, 0.7576, 0.1994, 0.7652, 0.1951, 0.7675, 0.2002, 0.7675, 0.2002, 0.7652, 0.1951, 0.7724, 0.1931, 0.7728, 0.1986, 0.7728, 0.1986, 0.7724, 0.1931, 0.7811, 0.1929, 0.779, 0.1996, 0.779, 0.1996, 0.7811, 0.1929, 0.7937, 0.1963, 0.7868, 0.2054, 0.7381, 0.1802, 0.7083, 0.18, 0.7356, 0.1425, 0.7459, 0.1672, 0.7406, 0.1974, 0.7489, 0.2085, 0.7359, 0.2295, 0.716, 0.2099, 0.7705, 0.1322, 0.8135, 0.1501, 0.7878, 0.1662, 0.7745, 0.1592, 0.8232, 0.18, 0.8161, 0.208, 0.7937, 0.1963, 0.7953, 0.1822, 0.7587, 0.1584, 0.7592, 0.1602, 0.7579, 0.1612, 0.7564, 0.1598, 0.7583, 0.1615, 0.7594, 0.1608, 0.7603, 0.1633, 0.76, 0.1634, 0.7585, 0.1576, 0.7587, 0.1584, 0.7564, 0.1598, 0.7559, 0.1594, 0.7592, 0.1602, 0.7594, 0.1608, 0.7583, 0.1615, 0.7579, 0.1612, 0.762, 0.1575, 0.7585, 0.1576, 0.7516, 0.1322, 0.7705, 0.1322, 0.7754, 0.2111, 0.7965, 0.2295, 0.7805, 0.2379, 0.7734, 0.2118, 0.937, 0.05823, 0.9459, 0.02422, 0.9855, 0.02603, 0.9912, 0.06071, 0.937, 0.05823, 0.9912, 0.06071, 0.9699, 0.08456, 0.956, 0.08393, 0.766, 0.04326, 0.7626, 0.05179, 0.756, 0.05108, 0.7548, 0.04212, 0.7599, 0.05863, 0.757, 0.05813, 0.7562, 0.05261, 0.7621, 0.05323, 0.7667, 0.04141, 0.766, 0.04326, 0.7548, 0.04212, 0.7545, 0.0402, 0.7626, 0.05179, 0.7621, 0.05323, 0.7562, 0.05261, 0.756, 0.05108, 0.76, 0.1644, 0.7605, 0.1639, 0.7605, 0.1646, 0.7605, 0.1646, 0.7605, 0.1639, 0.7609, 0.1644, 0.7609, 0.1644, 0.7605, 0.1639, 0.7612, 0.164, 0.7612, 0.164, 0.7605, 0.1639, 0.761, 0.1635, 0.761, 0.1635, 0.7605, 0.1639, 0.7606, 0.1633, 0.7606, 0.1633, 0.7605, 0.1639, 0.7603, 0.1633, 0.7603, 0.1633, 0.7605, 0.1639, 0.76, 0.1634, 0.76, 0.1634, 0.7605, 0.1639, 0.7598, 0.1639, 0.7598, 0.1639, 0.7605, 0.1639, 0.76, 0.1644, 0.7599, 0.05863, 0.7621, 0.06045, 0.7578, 0.06375, 0.7621, 0.06045, 0.7634, 0.06302, 0.7578, 0.06375, 0.7634, 0.06302, 0.7629, 0.06586, 0.7578, 0.06375, 0.7629, 0.06586, 0.7611, 0.06802, 0.7578, 0.06375, 0.7611, 0.06802, 0.7585, 0.06923, 0.7578, 0.06375, 0.7585, 0.06923, 0.7556, 0.06899, 0.7578, 0.06375, 0.7556, 0.06899, 0.7535, 0.0671, 0.7578, 0.06375, 0.7535, 0.0671, 0.7523, 0.06451, 0.7578, 0.06375, 0.7523, 0.06451, 0.7525, 0.06161, 0.7578, 0.06375, 0.7525, 0.06161, 0.7544, 0.05941, 0.7578, 0.06375, 0.7544, 0.05941, 0.757, 0.05813, 0.7578, 0.06375, 0.757, 0.05813, 0.7599, 0.05863, 0.7578, 0.06375, 0.04369, 0.1959, 0.09945, 0.1884, 0.1232, 0.6631, 0.07911, 0.6648, 0.8776, 0.02137, 0.9032, 0.02358, 0.9032, 0.2211, 0.8776, 0.2189, 0.8659, 0.7599, 0.8965, 0.7562, 0.8938, 0.7598, 0.8706, 0.7629, 0.618, 0.1751, 0.5839, 0.1095, 0.5871, 0.09891, 0.6579, 0.1357, 0.5839, 0.1095, 0.5781, 0.1063, 0.5825, 0.09699, 0.5871, 0.09891, 0.9579, 0.7601, 0.9276, 0.7565, 0.9307, 0.7539, 0.9498, 0.7558, 0.6579, 0.1357, 0.5871, 0.09891, 0.5869, 0.09168, 0.671, 0.07914, 0.5871, 0.09891, 0.5825, 0.09699, 0.5846, 0.09296, 0.5869, 0.09168, 0.9, 0.782, 0.9038, 0.8027, 0.9012, 0.8016, 0.898, 0.7857, 0.5731, 0.1913, 0.5756, 0.1274, 0.5839, 0.1095, 0.618, 0.1751, 0.5756, 0.1274, 0.5689, 0.1222, 0.5781, 0.1063, 0.5839, 0.1095, 0.9077, 0.8215, 0.8986, 0.8255, 0.8987, 0.8229, 0.9055, 0.8199, 0.5756, 0.1274, 0.5731, 0.1913, 0.53, 0.1835, 0.5532, 0.1531, 0.5689, 0.1222, 0.5756, 0.1274, 0.5532, 0.1531, 0.5488, 0.147, 0.5164, 0.09931, 0.5228, 0.06399, 0.5733, 0.09469, 0.5653, 0.1062, 0.5653, 0.1062, 0.5733, 0.09469, 0.5825, 0.09699, 0.5781, 0.1063, 0.5228, 0.06399, 0.5394, 0.005858, 0.5818, 0.0898, 0.5733, 0.09469, 0.5733, 0.09469, 0.5818, 0.0898, 0.5846, 0.09296, 0.5825, 0.09699, 0.5125, 0.1254, 0.5164, 0.09931, 0.5653, 0.1062, 0.5539, 0.1226, 0.5539, 0.1226, 0.5653, 0.1062, 0.5781, 0.1063, 0.5689, 0.1222, 0.5539, 0.1226, 0.5363, 0.1461, 0.5089, 0.1508, 0.5125, 0.1254, 0.5689, 0.1222, 0.5488, 0.147, 0.5363, 0.1461, 0.5539, 0.1226, 0.5394, 0.005858, 0.5228, 0.06399, 0.5023, 0.06251, 0.5024, 0.0003241, 0.5023, 0.09916, 0.4883, 0.0993, 0.4819, 0.06398, 0.5023, 0.06251, 0.9207, 0.8029, 0.9172, 0.8217, 0.9158, 0.819, 0.9186, 0.8051, 0.53, 0.1835, 0.5222, 0.1965, 0.5023, 0.1802, 0.5089, 0.1508, 0.5363, 0.1461, 0.5023, 0.1802, 0.5363, 0.1461, 0.5488, 0.147, 0.5023, 0.1802, 0.5488, 0.147, 0.5532, 0.1531, 0.5023, 0.1802, 0.5532, 0.1531, 0.53, 0.1835, 0.5023, 0.1802, 0.9038, 0.8027, 0.9, 0.782, 0.9031, 0.7848, 0.9057, 0.8006, 0.9289, 0.7239, 0.9276, 0.7565, 0.924, 0.7528, 0.9249, 0.7276, 0.4653, 0.005842, 0.5024, 0.0003241, 0.5023, 0.06251, 0.4819, 0.06398, 0.9276, 0.7565, 0.9579, 0.7601, 0.9533, 0.7631, 0.9304, 0.7601, 0.3866, 0.1751, 0.3468, 0.1356, 0.4175, 0.09885, 0.4207, 0.1094, 0.4207, 0.1094, 0.4175, 0.09885, 0.4222, 0.09694, 0.4266, 0.1062, 0.3468, 0.1356, 0.3337, 0.07903, 0.4178, 0.09162, 0.4175, 0.09885, 0.4175, 0.09885, 0.4178, 0.09162, 0.4201, 0.0929, 0.4222, 0.09694, 0.9496, 0.7908, 0.9381, 0.812, 0.9369, 0.8086, 0.9455, 0.7925, 0.4315, 0.1913, 0.3866, 0.1751, 0.4207, 0.1094, 0.4291, 0.1273, 0.4291, 0.1273, 0.4207, 0.1094, 0.4266, 0.1062, 0.4357, 0.1221, 0.9172, 0.8217, 0.9207, 0.8029, 0.9219, 0.8062, 0.9194, 0.82, 0.4291, 0.1273, 0.4514, 0.1531, 0.4747, 0.1834, 0.4315, 0.1913, 0.4357, 0.1221, 0.4558, 0.147, 0.4514, 0.1531, 0.4291, 0.1273, 0.4883, 0.0993, 0.4394, 0.1061, 0.4313, 0.09464, 0.4819, 0.06398, 0.4394, 0.1061, 0.4266, 0.1062, 0.4222, 0.09694, 0.4313, 0.09464, 0.4819, 0.06398, 0.4313, 0.09464, 0.4229, 0.08975, 0.4653, 0.005842, 0.4313, 0.09464, 0.4222, 0.09694, 0.4201, 0.0929, 0.4229, 0.08975, 0.4922, 0.1254, 0.4507, 0.1226, 0.4394, 0.1061, 0.4883, 0.0993, 0.4507, 0.1226, 0.4357, 0.1221, 0.4266, 0.1062, 0.4394, 0.1061, 0.4507, 0.1226, 0.4922, 0.1254, 0.4957, 0.1508, 0.4683, 0.146, 0.4357, 0.1221, 0.4507, 0.1226, 0.4683, 0.146, 0.4558, 0.147, 0.8965, 0.7562, 0.9276, 0.7565, 0.924, 0.7597, 0.9003, 0.7595, 0.4747, 0.1834, 0.5023, 0.1802, 0.4824, 0.1965, 0.4957, 0.1508, 0.5023, 0.1802, 0.4683, 0.146, 0.4683, 0.146, 0.5023, 0.1802, 0.4558, 0.147, 0.4558, 0.147, 0.5023, 0.1802, 0.4514, 0.1531, 0.4514, 0.1531, 0.5023, 0.1802, 0.4747, 0.1834, 0.7005, 0.1306, 0.686, 0.1306, 0.6982, 0.1228, 0.5023, 0.151, 0.4957, 0.1508, 0.4922, 0.1254, 0.5023, 0.1255, 0.5023, 0.09916, 0.5164, 0.09931, 0.5125, 0.1254, 0.5023, 0.1255, 0.4178, 0.09162, 0.4229, 0.08975, 0.4201, 0.0929, 0.4178, 0.09162, 0.4653, 0.005842, 0.4229, 0.08975, 0.3337, 0.07903, 0.4653, 0.005842, 0.4178, 0.09162, 0.5869, 0.09168, 0.5846, 0.09296, 0.5818, 0.0898, 0.5394, 0.005858, 0.5869, 0.09168, 0.5818, 0.0898, 0.5394, 0.005858, 0.671, 0.07914, 0.5869, 0.09168, 0.2344, 0.1882, 0.1996, 0.1134, 0.2022, 0.1132, 0.1996, 0.1134, 0.1737, 0.123, 0.1959, 0.1122, 0.2344, 0.1882, 0.1737, 0.123, 0.1996, 0.1134, 0.09945, 0.1884, 0.1316, 0.1132, 0.1342, 0.1134, 0.1601, 0.123, 0.1342, 0.1134, 0.1378, 0.1122, 0.1342, 0.1134, 0.1601, 0.123, 0.09945, 0.1884, 0.167, 0.1959, 0.2344, 0.1882, 0.1677, 0.6625, 0.2344, 0.1882, 0.2123, 0.6629, 0.1677, 0.6625, 0.09945, 0.1884, 0.1677, 0.6625, 0.1232, 0.6631, 0.1677, 0.6625, 0.09945, 0.1884, 0.167, 0.1959, 0.1677, 0.6625, 0.2123, 0.6629, 0.1842, 0.7393, 0.1677, 0.6625, 0.1515, 0.7394, 0.1232, 0.6631, 0.1677, 0.6625, 0.1842, 0.7393, 0.1679, 0.7415, 0.1515, 0.7394, 0.167, 0.1959, 0.1737, 0.123, 0.2344, 0.1882, 0.167, 0.1959, 0.09945, 0.1884, 0.1601, 0.123, 0.167, 0.1959, 0.1601, 0.123, 0.1669, 0.1221, 0.1737, 0.123, 0.7016, 0.7317, 0.6731, 0.7329, 0.6415, 0.6995, 0.7016, 0.7317, 0.6415, 0.6995, 0.5808, 0.552, 0.716, 0.5661, 0.7016, 0.7317, 0.5808, 0.552, 0.6004, 0.7761, 0.5988, 0.7712, 0.601, 0.7741, 0.5946, 0.7687, 0.5988, 0.7712, 0.6004, 0.7761, 0.5946, 0.7687, 0.6004, 0.7761, 0.592, 0.7752, 0.671, 0.4944, 0.6704, 0.4944, 0.6708, 0.4943, 0.671, 0.4944, 0.6699, 0.4948, 0.6704, 0.4944, 0.671, 0.4953, 0.6699, 0.4948, 0.671, 0.4944, 0.3354, 0.8222, 0.3337, 0.7895, 0.3716, 0.7527, 0.5403, 0.6808, 0.3354, 0.8222, 0.3716, 0.7527, 0.5403, 0.6808, 0.526, 0.8364, 0.3354, 0.8222, 0.5992, 0.7706, 0.5946, 0.7687, 0.5403, 0.6808, 0.6623, 0.7509, 0.5808, 0.552, 0.6597, 0.3916, 0.6704, 0.4943, 0.6699, 0.4948, 0.6004, 0.7773, 0.6014, 0.774, 0.6623, 0.7815, 0.6592, 0.7974, 0.7118, 0.3941, 0.7367, 0.411, 0.671, 0.4944, 0.6708, 0.4942, 0.5946, 0.7687, 0.592, 0.7752, 0.526, 0.8364, 0.5403, 0.6808, 0.6597, 0.3916, 0.7118, 0.3941, 0.6708, 0.4942, 0.6704, 0.4943, 0.7367, 0.411, 0.716, 0.5661, 0.671, 0.4953, 0.671, 0.4944, 0.716, 0.5661, 0.5808, 0.552, 0.6699, 0.4948, 0.671, 0.4953, 0.6014, 0.774, 0.5992, 0.7706, 0.6623, 0.7509, 0.6623, 0.7815, 0.592, 0.7752, 0.6004, 0.7773, 0.6592, 0.7974, 0.526, 0.8364, 0.371, 0.4438, 0.3731, 0.4429, 0.3767, 0.445, 0.371, 0.4438, 0.3767, 0.445, 0.3803, 0.4501, 0.3719, 0.4501, 0.371, 0.4438, 0.3803, 0.4501, 0.8688, 0.4253, 0.8052, 0.4527, 0.8401, 0.4217, 0.7308, 0.5966, 0.8052, 0.4527, 0.8688, 0.4253, 0.7308, 0.5966, 0.8688, 0.4253, 0.8688, 0.5942, 0.388, 0.7198, 0.4446, 0.6636, 0.4203, 0.7115, 0.388, 0.7198, 0.4636, 0.4781, 0.4446, 0.6636, 0.3167, 0.5388, 0.4636, 0.4781, 0.388, 0.7198, 0.7895, 0.6613, 0.7887, 0.6615, 0.7877, 0.6606, 0.7867, 0.6584, 0.7895, 0.6613, 0.7877, 0.6606, 0.7867, 0.6584, 0.7903, 0.6598, 0.7895, 0.6613, 0.7397, 0.7483, 0.7308, 0.5966, 0.7867, 0.6584, 0.7875, 0.6607, 0.3803, 0.4501, 0.3774, 0.4444, 0.3854, 0.3831, 0.4636, 0.4781, 0.8155, 0.7609, 0.7868, 0.7659, 0.7887, 0.6616, 0.7896, 0.6614, 0.3732, 0.4424, 0.3701, 0.4438, 0.343, 0.3924, 0.3572, 0.3873, 0.7308, 0.5966, 0.8688, 0.5942, 0.7903, 0.6598, 0.7867, 0.6584, 0.3774, 0.4444, 0.3732, 0.4424, 0.3572, 0.3873, 0.3854, 0.3831, 0.3701, 0.4438, 0.3719, 0.4501, 0.3167, 0.5388, 0.343, 0.3924, 0.3719, 0.4501, 0.3803, 0.4501, 0.4636, 0.4781, 0.3167, 0.5388, 0.7868, 0.7659, 0.7397, 0.7483, 0.7875, 0.6607, 0.7887, 0.6616, 0.8688, 0.5942, 0.8155, 0.7609, 0.7896, 0.6614, 0.7903, 0.6598, 0.3183, 0.2824, 0.3339, 0.2585, 0.3793, 0.252, 0.3183, 0.2824, 0.3793, 0.252, 0.5348, 0.2876, 0.4452, 0.3899, 0.3183, 0.2824, 0.5348, 0.2876, 0.6567, 0.9876, 0.6294, 0.924, 0.6604, 0.9589, 0.4855, 0.8496, 0.6294, 0.924, 0.6567, 0.9876, 0.4855, 0.8496, 0.6567, 0.9876, 0.4879, 0.9876, 0.5297, 0.3946, 0.53, 0.3941, 0.5299, 0.3945, 0.5297, 0.3946, 0.53, 0.3934, 0.53, 0.3941, 0.529, 0.3941, 0.53, 0.3934, 0.5297, 0.3946, 0.4208, 0.9082, 0.4206, 0.9075, 0.4215, 0.9065, 0.4237, 0.9054, 0.4208, 0.9082, 0.4215, 0.9065, 0.4237, 0.9054, 0.4223, 0.909, 0.4208, 0.9082, 0.3338, 0.8585, 0.4855, 0.8496, 0.4237, 0.9054, 0.4214, 0.9062, 0.5348, 0.2876, 0.6201, 0.4448, 0.5301, 0.3941, 0.53, 0.3934, 0.3212, 0.9343, 0.3162, 0.9055, 0.4205, 0.9074, 0.4207, 0.9084, 0.588, 0.4859, 0.5597, 0.4964, 0.5297, 0.3946, 0.53, 0.3945, 0.4855, 0.8496, 0.4879, 0.9876, 0.4223, 0.909, 0.4237, 0.9054, 0.6201, 0.4448, 0.588, 0.4859, 0.53, 0.3945, 0.5301, 0.3941, 0.5597, 0.4964, 0.4452, 0.3899, 0.529, 0.3941, 0.5297, 0.3946, 0.4452, 0.3899, 0.5348, 0.2876, 0.53, 0.3934, 0.529, 0.3941, 0.3162, 0.9055, 0.3338, 0.8585, 0.4214, 0.9062, 0.4205, 0.9074, 0.4879, 0.9876, 0.3212, 0.9343, 0.4207, 0.9084, 0.4223, 0.909, 0.07676, 0.8196, 0.07732, 0.8177, 0.08044, 0.8166, 0.07676, 0.8196, 0.08044, 0.8166, 0.08577, 0.8171, 0.08127, 0.8224, 0.07676, 0.8196, 0.08577, 0.8171, 0.7262, 0.8853, 0.7265, 0.8895, 0.7254, 0.8868, 0.7295, 0.8925, 0.7265, 0.8895, 0.7262, 0.8853, 0.7295, 0.8925, 0.7262, 0.8853, 0.7329, 0.8877, 0.1606, 0.774, 0.3031, 0.9524, 0.1123, 0.9192, 0.2865, 0.9876, 0.1123, 0.9192, 0.3031, 0.9524, 0.3031, 0.9524, 0.1606, 0.774, 0.2903, 0.898, 0.9796, 0.9312, 0.8097, 0.8453, 0.9872, 0.8937, 0.7624, 0.9881, 0.8097, 0.8453, 0.9796, 0.9312, 0.7624, 0.9881, 0.9796, 0.9312, 0.9375, 0.9666, 0.726, 0.89, 0.7295, 0.8925, 0.7624, 0.9881, 0.6591, 0.899, 0.08577, 0.8171, 0.08049, 0.8158, 0.04125, 0.7663, 0.1606, 0.774, 0.7264, 0.8843, 0.725, 0.8868, 0.6707, 0.8675, 0.67, 0.8453, 0.07701, 0.8175, 0.07625, 0.8201, 0.01297, 0.8087, 0.02833, 0.7944, 0.7295, 0.8925, 0.7329, 0.8877, 0.8097, 0.8453, 0.7624, 0.9881, 0.08049, 0.8158, 0.07701, 0.8175, 0.02833, 0.7944, 0.04125, 0.7663, 0.07625, 0.8201, 0.08127, 0.8224, 0.1123, 0.9192, 0.01297, 0.8087, 0.08127, 0.8224, 0.08577, 0.8171, 0.1606, 0.774, 0.1123, 0.9192, 0.725, 0.8868, 0.726, 0.89, 0.6591, 0.899, 0.6707, 0.8675, 0.7329, 0.8877, 0.7264, 0.8843, 0.67, 0.8453, 0.8097, 0.8453, 0.9276, 0.7803, 0.9304, 0.7601, 0.9533, 0.7631, 0.9471, 0.7865, 0.9496, 0.7908, 0.9243, 0.7823, 0.9276, 0.7803, 0.9471, 0.7865, 0.9579, 0.7601, 0.9496, 0.7908, 0.9471, 0.7865, 0.9533, 0.7631, 0.9243, 0.7823, 0.9276, 0.7565, 0.9304, 0.7601, 0.9276, 0.7803, 0.9233, 0.8017, 0.9264, 0.7858, 0.9455, 0.7925, 0.9369, 0.8086, 0.9243, 0.7823, 0.9496, 0.7908, 0.9455, 0.7925, 0.9264, 0.7858, 0.9207, 0.8029, 0.9243, 0.7823, 0.9264, 0.7858, 0.9233, 0.8017, 0.9381, 0.812, 0.9207, 0.8029, 0.9233, 0.8017, 0.9369, 0.8086, 0.9348, 0.813, 0.9262, 0.8229, 0.9194, 0.82, 0.9219, 0.8062, 0.9263, 0.8255, 0.9172, 0.8217, 0.9194, 0.82, 0.9262, 0.8229, 0.9381, 0.812, 0.9263, 0.8255, 0.9262, 0.8229, 0.9348, 0.813, 0.9207, 0.8029, 0.9381, 0.812, 0.9348, 0.813, 0.9219, 0.8062, 0.9091, 0.8188, 0.906, 0.805, 0.9186, 0.8051, 0.9158, 0.819, 0.9038, 0.8027, 0.9207, 0.8029, 0.9186, 0.8051, 0.906, 0.805, 0.9077, 0.8215, 0.9038, 0.8027, 0.906, 0.805, 0.9091, 0.8188, 0.9172, 0.8217, 0.9077, 0.8215, 0.9091, 0.8188, 0.9158, 0.819, 0.9031, 0.7848, 0.9213, 0.785, 0.9188, 0.8007, 0.9057, 0.8006, 0.9207, 0.8029, 0.9038, 0.8027, 0.9057, 0.8006, 0.9188, 0.8007, 0.9243, 0.7823, 0.9207, 0.8029, 0.9188, 0.8007, 0.9213, 0.785, 0.9, 0.782, 0.9243, 0.7823, 0.9213, 0.785, 0.9031, 0.7848, 0.9027, 0.7793, 0.9003, 0.7595, 0.924, 0.7597, 0.9216, 0.7795, 0.9, 0.782, 0.8965, 0.7562, 0.9003, 0.7595, 0.9027, 0.7793, 0.9276, 0.7565, 0.9243, 0.7823, 0.9216, 0.7795, 0.924, 0.7597, 0.9243, 0.7823, 0.9, 0.782, 0.9027, 0.7793, 0.9216, 0.7795, 0.8993, 0.727, 0.9249, 0.7276, 0.924, 0.7528, 0.9001, 0.7526, 0.8965, 0.7562, 0.8951, 0.7231, 0.8993, 0.727, 0.9001, 0.7526, 0.8951, 0.7231, 0.9289, 0.7239, 0.9249, 0.7276, 0.8993, 0.727, 0.9276, 0.7565, 0.8965, 0.7562, 0.9001, 0.7526, 0.924, 0.7528, 0.9307, 0.7539, 0.9321, 0.7337, 0.9498, 0.7558, 0.9276, 0.7565, 0.9289, 0.7239, 0.9321, 0.7337, 0.9307, 0.7539, 0.8951, 0.7231, 0.8965, 0.7562, 0.8934, 0.7535, 0.892, 0.7331, 0.274, 0.6664, 0.2127, 0.7247, 0.2123, 0.6629, 0.8967, 0.78, 0.8771, 0.7865, 0.8706, 0.7629, 0.8938, 0.7598, 0.8746, 0.7909, 0.8659, 0.7599, 0.8706, 0.7629, 0.8771, 0.7865, 0.8965, 0.7562, 0.9, 0.782, 0.8967, 0.78, 0.8938, 0.7598, 0.9, 0.782, 0.8746, 0.7909, 0.8771, 0.7865, 0.8967, 0.78, 0.9012, 0.8016, 0.8876, 0.8087, 0.8788, 0.7926, 0.898, 0.7857, 0.8864, 0.8121, 0.8746, 0.7909, 0.8788, 0.7926, 0.8876, 0.8087, 0.9038, 0.8027, 0.8864, 0.8121, 0.8876, 0.8087, 0.9012, 0.8016, 0.8746, 0.7909, 0.9, 0.782, 0.898, 0.7857, 0.8788, 0.7926, 0.8898, 0.8131, 0.9027, 0.8061, 0.9055, 0.8199, 0.8987, 0.8229, 0.8864, 0.8121, 0.9038, 0.8027, 0.9027, 0.8061, 0.8898, 0.8131, 0.8986, 0.8255, 0.8864, 0.8121, 0.8898, 0.8131, 0.8987, 0.8229, 0.9038, 0.8027, 0.9077, 0.8215, 0.9055, 0.8199, 0.9027, 0.8061, 0.1221, 0.7073, 0.07911, 0.6648, 0.1232, 0.6631, 0.9289, 0.7239, 0.9579, 0.7601, 0.9498, 0.7558, 0.9321, 0.7337, 0.8741, 0.7556, 0.892, 0.7331, 0.8934, 0.7535, 0.8965, 0.7562, 0.8659, 0.7599, 0.8741, 0.7556, 0.8934, 0.7535, 0.8659, 0.7599, 0.8951, 0.7231, 0.892, 0.7331, 0.8741, 0.7556, 0.1714, 0.06245, 0.1718, 0.08023, 0.1669, 0.07999, 0.1669, 0.0622, 0.1718, 0.08023, 0.1719, 0.09492, 0.1669, 0.09477, 0.1669, 0.07999, 0.1719, 0.09492, 0.1725, 0.1084, 0.1669, 0.1085, 0.1669, 0.09477, 0.1669, 0.1085, 0.1669, 0.1212, 0.1601, 0.123, 0.1714, 0.06245, 0.1669, 0.0622, 0.173, 0.05609, 0.1669, 0.0622, 0.1625, 0.06242, 0.1608, 0.05604, 0.1669, 0.05559, 0.173, 0.05609, 0.1669, 0.0622, 0.852, 0.01917, 0.8776, 0.02137, 0.8776, 0.2189, 0.852, 0.2167, 0.1669, 0.1085, 0.1737, 0.123, 0.1669, 0.1212, 0.5164, 0.09931, 0.5023, 0.09916, 0.5023, 0.06251, 0.5228, 0.06399, 0.5089, 0.1508, 0.5023, 0.151, 0.5023, 0.1255, 0.5125, 0.1254, 0.4883, 0.0993, 0.5023, 0.09916, 0.5023, 0.1255, 0.4922, 0.1254, 0.5023, 0.151, 0.5089, 0.1508, 0.5023, 0.1802, 0.5023, 0.151, 0.5023, 0.1802, 0.4957, 0.1508, 0.1669, 0.05559, 0.1669, 0.0622, 0.1608, 0.05604, 0.7526, 0.1036, 0.7428, 0.1009, 0.7487, 0.08604, 0.7609, 0.08766, 0.7526, 0.1036, 0.7487, 0.08604])
me_shipa.materials.append(mat_shipa_mat)
me_shipa.materials.append(mat_glasshipa)
me_shipa.materials.append(mat_containershipamat)
me_shipa.use_remesh_preserve_volume = False
me_shipa.use_remesh_preserve_attributes = False
me_shipa.use_mirror_vertex_groups = False
me_shipa.use_paint_bone_selection = False
me_shipa.use_paint_mask = True
me_shipa.update()

# ---- objects
ob_shipa = bpy.data.objects.new('shipA', me_shipa)
ob_lamp = bpy.data.objects.new('Lamp', light_lamp)
ob_camera = bpy.data.objects.new('Camera', cam_camera)

# ---- transforms, parenting, visibility, modifiers, constraints
ob_shipa.location = (0.0, 0.0, 0.0)
ob_shipa.rotation_euler = (1.571, -0.0, 0.0)
ob_shipa.lineart.crease_threshold = 0.0
ob_lamp.location = (4.076, 1.005, 5.904)
ob_lamp.rotation_euler = (0.6503, 0.05522, 1.866)
ob_lamp.lock_rotations_4d = False
ob_lamp.empty_display_type = 'ARROWS'
ob_lamp.color = (0.0, 0.0, 0.0, 0.0)
ob_lamp.lineart.crease_threshold = 0.0
ob_camera.location = (7.481, -6.508, 5.344)
ob_camera.rotation_euler = (1.109, 0.01082, 0.8149)
ob_camera.lock_rotations_4d = False
ob_camera.empty_display_type = 'ARROWS'
ob_camera.color = (0.0, 0.0, 0.0, 0.0)
ob_camera.display_type = 'WIRE'
ob_camera.lineart.crease_threshold = 0.0

# ---- collection membership
col_collection_1.objects.link(ob_shipa)
col_collection_1.objects.link(ob_lamp)
col_collection_1.objects.link(ob_camera)

# ---- scene / render settings (as saved in the file)
scene.camera = ob_camera
scene.frame_start = 1; scene.frame_end = 250; scene.frame_set(1)
scene.render.engine = 'BLENDER_EEVEE_NEXT'
scene.render.image_settings.color_mode = 'RGB'
scene.render.image_settings.compression = 90
scene.render.resolution_percentage = 50
scene.render.dither_intensity = 0.0
scene.render.bake_margin = 2
scene.render.bake_bias = 0.0
scene.cycles.use_denoising = False
scene.cycles.samples = 10
scene.cycles.sampling_pattern = 'TABULATED_SOBOL'
scene.cycles.light_sampling_threshold = 0.0
scene.cycles.use_adaptive_sampling = False
scene.cycles.use_light_tree = False
scene.cycles.blur_glossy = 0.0
scene.cycles.volume_bounces = 1
scene.cycles.pixel_filter_type = 'GAUSSIAN'
scene.cycles.sample_clamp_indirect = 0.0
scene.view_settings.view_transform = 'Standard'
bpy.context.view_layer.update()
